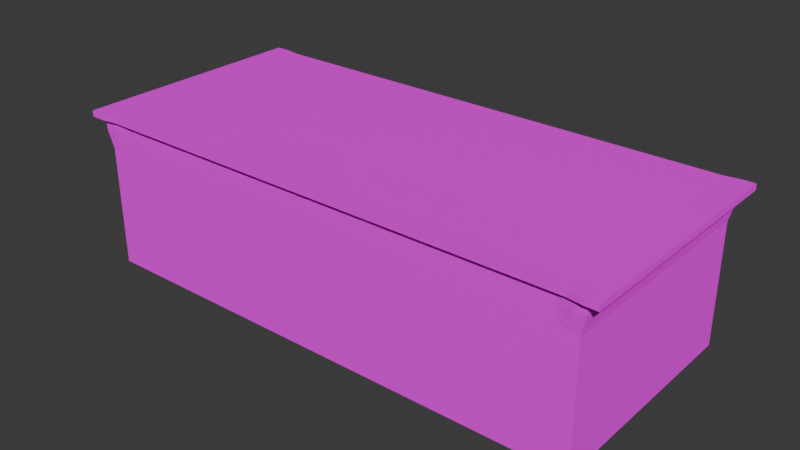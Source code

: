 # Source: Office_Desk.blend  (saved by Blender 4.0.36; exported with 4.5.12 LTS)
import bpy
from mathutils import Matrix  # noqa: F401  (used for matrix-valued properties, if any)

bpy.ops.wm.read_factory_settings(use_empty=True)
scene = bpy.context.scene
scene.name = 'Scene'

# ---- collections
col_collection = bpy.data.collections.new('Collection'); scene.collection.children.link(col_collection)

# ---- images (referenced by path relative to the original .blend; pixels are not part of the script)
import os
ASSET_DIR = os.environ.get("B2B_ASSET_DIR", "")  # directory of the original .blend (textures are referenced by path, not embedded)
HERE = os.path.dirname(os.path.abspath(__file__))  # packed textures are extracted next to this script under _unpacked/

def load_image(name, relpath, width, height, colorspace="sRGB"):
    """Load a texture the original file referenced (path relative to the .blend, or extracted next to this script)."""
    p = next((c for c in (os.path.join(HERE, relpath), os.path.join(ASSET_DIR, relpath)) if relpath and os.path.exists(c)), "")
    if p:
        img = bpy.data.images.load(p, check_existing=True)
        img.name = name
    else:  # same state as the original file: an image datablock whose file is absent (Cycles renders it pink)
        img = bpy.data.images.new(name, width, height)
        img.source = "FILE"
        img.filepath = "//" + (relpath or name)
    img.colorspace_settings.name = colorspace
    return img
img_coloratlas1_png = load_image('ColorAtlas1.png', 'ColorAtlas1.png', 1024, 1024, 'sRGB')
img_veneerwhiteoakrandommatched001_col_2k_metalness_png = load_image('VeneerWhiteOakRandomMatched001_COL_2K_METALNESS.png', 'VeneerWhiteOakRandomMatched001_COL_2K_METALNESS.png', 1024, 1024, 'sRGB')

# ---- materials (node trees are filled in below, after node groups)
mat_material = bpy.data.materials.new('Material')
mat_material.use_transparent_shadow = False
mat_material_002 = bpy.data.materials.new('Material.002')
mat_material_002.alpha_threshold = 0.0
mat_material_002.use_transparent_shadow = False
mat_material_002.roughness = 0.5
mat_material_002.line_color = (0.0, 0.0, 0.0, 1.0)

# ---- material node trees
mat_material.use_nodes = True; mat_material.node_tree.nodes.clear()
_N = mat_material.node_tree.nodes; _L = mat_material.node_tree.links
n0 = _N.new('ShaderNodeBsdfPrincipled'); n0.name = 'Principled BSDF'; n0.location = (10, 300)
n0.inputs[3].default_value = 1.45
n1 = _N.new('ShaderNodeOutputMaterial'); n1.name = 'Material Output'; n1.location = (300, 300)
n2 = _N.new('ShaderNodeTexImage'); n2.name = 'Image Texture'; n2.location = (-280, 275)
n2.image = img_coloratlas1_png
_L.new(n0.outputs[0], n1.inputs[0])
_L.new(n2.outputs[0], n0.inputs[0])
n1.is_active_output = True
mat_material_002.use_nodes = True; mat_material_002.node_tree.nodes.clear()
_N = mat_material_002.node_tree.nodes; _L = mat_material_002.node_tree.links
n0 = _N.new('ShaderNodeOutputMaterial'); n0.name = 'Material Output'; n0.location = (300, 300)
n1 = _N.new('ShaderNodeBsdfPrincipled'); n1.name = 'Principled BSDF'; n1.location = (10, 300)
n1.inputs[1].default_value = 1.0
n1.inputs[2].default_value = 1.0
n1.inputs[3].default_value = 11.3
n1.inputs[13].default_value = 0.5138
n1.inputs[20].default_value = 0.7476
n1.inputs[21].default_value = 1.0
n2 = _N.new('ShaderNodeTexImage'); n2.name = 'Image Texture'; n2.location = (-280, 275)
n2.image = img_veneerwhiteoakrandommatched001_col_2k_metalness_png
_L.new(n1.outputs[0], n0.inputs[0])
_L.new(n2.outputs[0], n1.inputs[0])
n0.is_active_output = True

# ---- world
world_world = bpy.data.worlds.new('World'); scene.world = world_world
world_world.use_nodes = True; world_world.node_tree.nodes.clear()
_N = world_world.node_tree.nodes; _L = world_world.node_tree.links
n0 = _N.new('ShaderNodeOutputWorld'); n0.name = 'World Output'; n0.location = (300, 300)
n1 = _N.new('ShaderNodeBackground'); n1.name = 'Background'; n1.location = (10, 300)
n1.inputs[0].default_value = (0.05088, 0.05088, 0.05088, 1.0)
_L.new(n1.outputs[0], n0.inputs[0])
n0.is_active_output = True
world_world.color = (0.05088, 0.05088, 0.05088)
world_world.use_sun_shadow = False
world_world.sun_shadow_jitter_overblur = 0.0

# ---- meshes
me_sphere_033 = bpy.data.meshes.new('Sphere.033')
me_sphere_033.from_pydata([(0.03306, 0.1666, 0.2544), (0.05012, 0.2598, 0.1707), (0.03254, 0.1672, -0.2516), (-0.03413, 0.1692, -0.2601), (0.04303, 0.2129, -0.2144), (0.09896, 0.2384, 0.1732), (0.1577, 0.2362, -0.1179), (0.1197, 0.1792, -0.2155), (0.09427, 0.1412, -0.2543), (0.1991, 0.1991, 0.1166), (0.125, 0.1238, -0.2679), (0.1925, 0.1896, 0.1805), (0.2341, 0.1564, 0.1166), (0.2486, 0.1661, 0.05946), (0.2486, 0.1661, -0.05946), (0.2388, 0.1594, -0.1177), (0.1535, 0.1533, -0.2167), (0.06733, 0.1603, 0.2625), (0.2783, 0.1154, -0.06011), (0.2992, 0.1188, 0.06579), (0.2205, 0.03277, -0.2284), (0.2798, -0.1555, -0.01834), (0.1871, -0.06365, 0.2488), (0.1559, -0.2704, -0.02742), (0.1194, -0.1904, 0.2278), (0.1178, -0.161, -0.2509), (-0.01232, -0.3143, 0.05301), (-0.01738, -0.2599, -0.1724), (-0.08963, -0.1413, 0.265), (-5.664e-08, 7.461e-09, 0.3106), (-0.02143, -0.07981, -0.3028), (-0.1915, -0.1969, 0.1585), (-0.2251, -0.2261, -0.0322), (-0.315, -0.01761, -0.06775), (-0.1859, -0.1214, -0.223), (-0.2622, -0.0202, 0.1692), (-0.1611, 0.1594, 0.2271), (-0.2418, 0.1603, -0.1191), (-0.2123, 0.1416, -0.1707), (-0.1231, 0.06329, -0.284), (-0.2015, 0.2011, 0.1175), (-0.2251, 0.2237, 0.001409), (-0.1991, 0.1991, -0.1166), (-0.1414, 0.2126, 0.1683), (-0.1564, 0.2341, 0.1166), (-0.1708, 0.2558, 0.0003007), (-0.1423, 0.212, -0.1683), (-0.1196, 0.1803, -0.2134), (-0.1202, 0.1802, 0.2168), (-0.1159, 0.07743, 0.2815), (-0.04205, 0.2114, -0.2155), (-14.83, 0.649, -1.892), (-14.83, 0.6192, -2.177), (-14.75, 0.5674, -1.787), (-14.72, 0.6298, -1.889), (-14.74, 0.598, -2.178), (-14.71, 0.543, -1.793), (-14.68, 0.6, -1.891), (-14.75, 0.5643, -2.223), (-14.63, 0.5657, -2.127), (-14.8, 0.4912, -1.722), (-14.58, 0.5299, -1.949), (-14.58, 0.5299, -2.068), (-14.68, 0.5169, -2.225), (-14.56, 0.479, -2.068), (-14.58, 0.528, -1.885), (-14.55, 0.4801, -1.947), (-14.59, 0.5231, -2.129), (-14.78, 0.4374, -2.309), (-14.52, 0.2971, -1.947), (-14.63, 0.3091, -2.25), (-14.67, 0.3026, -1.744), (-14.62, 0.1445, -2.104), (-14.7, 0.07207, -1.942), (-14.8, 0.1173, -2.203), (-14.84, 0.1163, -1.807), (-14.97, 0.08115, -2.069), (-14.86, 0.2855, -1.703), (-15.07, 0.1953, -1.869), (-15.15, 0.2834, -1.978), (-15.08, 0.324, -2.208), (-15.11, 0.4798, -2.069), (-15.12, 0.4825, -1.944), (-15.08, 0.5299, -1.949), (-15.08, 0.5306, -2.068), (-15.07, 0.5203, -2.125), (-14.9, 0.2775, -2.308), (-15.03, 0.563, -1.892), (-15.03, 0.563, -2.125), (-14.99, 0.5208, -2.233), (-14.97, 0.3955, -1.727), (-15.01, 0.5439, -1.841), (-15.0, 0.6103, -1.888), (-15.0, 0.6159, -2.068), (-14.97, 0.5746, -2.178), (-14.95, 0.544, -2.225), (-14.92, 0.5654, -1.79), (-14.93, 0.598, -1.839), (-14.87, 0.5752, -1.793), (-14.88, 0.6124, -1.839), (-14.88, 0.6151, -2.178), (-14.88, 0.5855, -2.239), (-14.83, 0.6173, -1.839), (-14.83, 0.5794, -2.224), (-14.83, 0.6034, -5.384), (-14.89, 0.6696, -5.72), (-14.75, 0.5881, -5.383), (-14.78, 0.6641, -5.483), (-14.77, 0.6811, -5.54), (-14.78, 0.6681, -5.717), (-14.72, 0.6517, -5.481), (-14.79, 0.6039, -5.818), (-14.71, 0.572, -5.376), (-14.69, 0.5986, -5.431), (-14.69, 0.5986, -5.769), (-14.71, 0.5706, -5.821), (-14.63, 0.587, -5.717), (-14.64, 0.5791, -5.422), (-14.6, 0.5444, -5.717), (-14.86, 0.493, -5.895), (-14.54, 0.4979, -5.564), (-14.61, 0.5354, -5.779), (-14.53, 0.3128, -5.631), (-14.72, 0.3501, -5.891), (-14.58, 0.1915, -5.553), (-14.67, 0.1961, -5.411), (-14.65, 0.3479, -5.336), (-14.66, 0.186, -5.789), (-14.83, 0.07331, -5.559), (-14.92, 0.1486, -5.798), (-14.89, 0.1557, -5.387), (-14.8, 0.4726, -5.301), (-15.07, 0.1773, -5.664), (-15.02, 0.2413, -5.388), (-15.15, 0.3497, -5.561), (-15.07, 0.374, -5.808), (-15.1, 0.5635, -5.601), (-15.09, 0.5564, -5.539), (-14.87, 0.3392, -5.294), (-15.03, 0.587, -5.483), (-15.04, 0.5993, -5.54), (-15.05, 0.6034, -5.6), (-15.05, 0.6048, -5.662), (-14.89, 0.3496, -5.903), (-15.0, 0.6387, -5.66), (-14.98, 0.6078, -5.78), (-14.92, 0.5881, -5.817), (-15.02, 0.4585, -5.351), (-14.9, 0.5508, -5.335), (-14.94, 0.65, -5.484), (-14.93, 0.622, -5.769), (-14.87, 0.554, -5.346), (-14.87, 0.5993, -5.384), (-14.88, 0.6428, -5.427), (-14.87, 0.5993, -5.815), (-14.83, 0.6428, -5.43), (-14.89, 0.6854, -5.54), (9.009, 0.5178, -5.819), (9.107, 0.5819, -5.718), (9.136, 0.5071, -5.379), (9.149, 0.5375, -5.431), (9.172, 0.4826, -5.384), (9.21, 0.5395, -5.482), (9.15, 0.5391, -5.768), (9.141, 0.5125, -5.832), (9.133, 0.3931, -5.313), (9.263, 0.5148, -5.54), (9.251, 0.5025, -5.717), (9.233, 0.4839, -5.771), (9.306, 0.4722, -5.539), (9.297, 0.467, -5.723), (9.269, 0.5151, -5.471), (9.365, 0.2948, -5.553), (9.348, 0.2866, -5.733), (9.281, 0.12, -5.477), (9.223, 0.2474, -5.859), (9.052, 0.3034, -5.911), (9.217, 0.2102, -5.341), (9.089, 0.04455, -5.426), (9.148, -0.002507, -5.616), (9.134, 0.0543, -5.793), (9.004, 0.184, -5.888), (8.903, 0.02504, -5.587), (9.025, 0.305, -5.289), (8.952, 0.1427, -5.344), (8.779, 0.1512, -5.541), (8.843, 0.149, -5.786), (8.795, 0.3024, -5.421), (8.741, 0.3395, -5.662), (8.906, 0.3994, -5.336), (8.84, 0.4449, -5.43), (8.799, 0.4719, -5.539), (8.811, 0.4649, -5.721), (8.872, 0.4836, -5.43), (8.891, 0.346, -5.863), (8.911, 0.5141, -5.431), (8.881, 0.5582, -5.539), (8.893, 0.5402, -5.717), (8.953, 0.451, -5.867), (8.969, 0.5034, -5.383), (8.955, 0.5375, -5.431), (8.969, 0.5025, -5.815), (8.93, 0.4265, -5.339), (9.01, 0.5148, -5.384), (9.005, 0.5555, -5.435), (8.986, 0.4629, -5.859), (8.997, 0.5832, -5.717), (9.094, 0.5155, -5.816), (9.051, 0.4843, -1.743), (8.992, 0.5682, -1.958), (9.052, 0.4384, -1.7), (9.112, 0.5681, -1.959), (9.108, 0.5506, -2.076), (9.053, 0.5218, -2.127), (9.085, 0.436, -1.699), (9.108, 0.5447, -1.842), (9.151, 0.5049, -2.132), (9.117, 0.4234, -2.213), (9.173, 0.4479, -1.74), (9.208, 0.5006, -1.842), (9.193, 0.4772, -2.128), (9.147, 0.4093, -2.216), (8.986, 0.4289, -2.226), (9.253, 0.4673, -1.84), (9.263, 0.4778, -2.018), (9.232, 0.4467, -2.129), (9.209, 0.4222, -1.736), (9.309, 0.4382, -2.021), (9.278, 0.3465, -2.165), (9.304, 0.4304, -1.832), (9.182, 0.2875, -1.669), (9.362, 0.2014, -2.015), (9.151, 0.2497, -2.255), (9.271, 0.07326, -1.818), (9.223, 0.05746, -2.135), (9.08, -0.02817, -1.833), (9.032, -0.03277, -2.068), (9.049, 0.1445, -1.669), (8.961, 0.08236, -2.203), (8.951, 0.243, -2.26), (8.914, 0.02843, -1.798), (8.786, 0.08482, -1.942), (8.79, 0.1865, -2.111), (8.949, 0.2844, -1.66), (8.801, 0.2672, -1.769), (8.749, 0.3882, -1.956), (8.761, 0.3848, -2.023), (8.873, 0.3862, -1.743), (8.841, 0.4072, -1.789), (8.798, 0.4353, -1.897), (8.799, 0.4358, -1.958), (8.796, 0.4375, -2.021), (8.872, 0.3867, -2.175), (8.9, 0.4188, -1.743), (8.873, 0.4457, -1.789), (8.911, 0.4772, -1.789), (8.881, 0.5213, -1.898), (8.931, 0.4467, -2.173), (8.958, 0.4077, -2.213), (8.969, 0.4663, -1.742), (8.955, 0.5006, -1.789), (8.996, 0.5454, -2.076), (8.969, 0.468, -2.174), (9.052, 0.482, -2.174), (-7.868, 0.1727, 0.2187), (-7.826, 0.2781, 0.001329), (-7.859, 0.1269, 0.26), (-7.761, 0.1152, 0.256), (-7.702, 0.256, 0.00244), (-7.728, 0.1045, 0.2659), (-7.657, 0.2096, 0.0608), (-7.705, 0.1376, -0.217), (-7.858, 0.06612, -0.293), (-7.684, 0.1695, -0.1683), (-7.612, 0.1013, -0.1727), (-7.568, 0.1287, 0.06118), (-7.596, 0.03005, 0.2061), (-7.687, -0.001887, -0.2815), (-7.509, -0.05172, -0.06214), (-7.587, -0.2418, -0.09379), (-7.717, -0.2598, 0.2076), (-7.612, -0.195, 0.195), (-7.772, -0.354, -0.06045), (-7.84, -0.1813, 0.2779), (-7.762, -0.14, -0.2985), (-7.898, -0.2709, -0.2093), (-7.775, -0.03998, 0.3084), (-7.988, -0.2846, 0.1458), (-8.058, -0.2605, -0.03719), (-7.999, -0.1231, -0.2498), (-8.141, -0.05851, -0.06582), (-8.084, 0.004333, 0.184), (-8.079, 0.1266, 0.06131), (-8.079, 0.126, -0.06115), (-7.955, -0.1018, 0.2831), (-8.037, 0.1689, 0.05946), (-8.043, 0.1751, -0.06226), (-7.987, 0.1205, -0.2223), (-7.893, 0.1168, 0.26), (-7.912, 0.1622, 0.2205), (-8.024, 0.1587, 0.1118), (-7.875, 0.2061, 0.1693), (-7.881, 0.2337, 0.1166), (-7.826, 0.2128, 0.1708), (-7.805, 0.1735, -0.2112), (-14.83, 0.249, 0.5122), (-14.83, 0.3613, 0.3754), (-14.8, 0.2458, 0.5122), (-14.78, 0.3328, 0.4319), (-14.83, 0.3888, 0.2588), (-14.77, 0.2362, 0.5122), (-14.75, 0.2788, 0.4742), (-14.72, 0.3466, 0.3764), (-14.71, 0.3655, 0.2592), (-14.69, 0.2904, 0.4281), (-14.71, 0.2589, 0.0432), (-14.62, 0.2941, 0.3195), (-14.65, 0.2589, 0.08938), (-14.74, 0.2247, 0.01068), (-14.65, 0.2643, 0.435), (-14.68, 0.235, 0.03729), (-14.71, 0.2644, 0.4837), (-14.58, 0.2485, 0.3196), (-14.61, 0.228, 0.07911), (-14.84, 0.1966, 0.5503), (-14.53, 0.05024, 0.3698), (-14.77, 0.12, -0.04459), (-14.59, -0.1066, 0.3432), (-14.58, -0.05785, 0.1183), (-14.65, 0.01591, 0.009185), (-14.71, 0.01141, 0.5405), (-14.74, -0.1442, 0.4618), (-14.78, -0.2363, 0.2267), (-14.96, -0.1926, 0.3785), (-14.97, -0.1639, 0.1106), (-14.87, 0.07384, 0.5652), (-14.94, -0.0605, 0.5181), (-14.83, -0.08334, -0.01873), (-15.13, -0.0259, 0.3164), (-15.07, 0.01057, 0.04992), (-15.1, 0.1156, 0.4406), (-15.08, 0.2458, 0.3182), (-15.1, 0.2563, 0.2564), (-15.04, 0.2911, 0.3182), (-15.05, 0.3019, 0.2576), (-15.02, 0.262, 0.08518), (-15.03, 0.2803, 0.3744), (-14.92, 0.2798, 0.04195), (-14.9, 0.2438, 0.5299), (-14.94, 0.3473, 0.3798), (-14.93, 0.3154, 0.09038), (-14.91, 0.1374, -0.03873), (-14.87, 0.2458, 0.5122), (-14.87, 0.2911, 0.0432), (-14.87, 0.2472, 0.006611), (-14.88, 0.3321, 0.4286), (9.019, 0.4173, 0.5632), (9.053, 0.4667, 0.5243), (9.138, 0.4551, 0.5307), (9.17, 0.539, 0.3693), (9.149, 0.4828, 0.1396), (9.143, 0.3927, 0.5548), (9.213, 0.4895, 0.4299), (9.193, 0.4594, 0.1396), (9.131, 0.4508, 0.09989), (9.223, 0.5035, 0.2482), (9.231, 0.4279, 0.1396), (9.204, 0.4011, 0.09336), (9.231, 0.3684, 0.09336), (9.306, 0.4192, 0.2476), (9.264, 0.3901, 0.1388), (9.106, 0.3622, 0.0218), (9.298, 0.4117, 0.431), (9.332, 0.2913, 0.1728), (9.283, 0.1896, 0.5171), (9.264, 0.1647, 0.07708), (9.352, 0.1276, 0.3473), (9.157, 0.03967, 0.5204), (9.169, -0.0187, 0.1727), (8.964, -0.05425, 0.2597), (9.051, -0.06094, 0.3727), (9.079, 0.1534, 0.01012), (9.096, 0.2726, 0.6221), (8.899, 0.03926, 0.1286), (8.961, 0.06284, 0.5578), (8.795, 0.06771, 0.3377), (8.948, 0.2115, 0.01662), (8.812, 0.1634, 0.5008), (8.739, 0.2472, 0.278), (8.771, 0.3644, 0.3698), (8.774, 0.3638, 0.249), (8.817, 0.2298, 0.09781), (8.803, 0.4147, 0.2494), (8.81, 0.409, 0.1875), (8.899, 0.4017, 0.09211), (8.849, 0.4517, 0.1891), (8.861, 0.3333, 0.5511), (8.911, 0.4594, 0.4782), (8.932, 0.4279, 0.09336), (8.956, 0.3913, 0.05056), (8.932, 0.4289, 0.5222), (8.955, 0.4828, 0.4782), (8.929, 0.5394, 0.3665), (8.987, 0.4051, 0.05546), (9.01, 0.46, 0.5244), (9.003, 0.4972, 0.4782), (8.993, 0.5461, 0.3697), (8.969, 0.4502, 0.0937), (9.052, 0.5041, 0.4793)], [], [(3, 10, 39), (30, 39, 10), (2, 4, 8), (10, 16, 20), (9, 11, 12), (11, 19, 12), (12, 19, 13), (29, 22, 17), (20, 30, 10), (21, 25, 20), (19, 22, 21), (22, 24, 21), (24, 23, 21), (29, 24, 22), (24, 26, 23), (24, 29, 28), (26, 32, 27), (28, 31, 26), (25, 27, 30), (32, 34, 27), (30, 34, 39), (35, 33, 32), (29, 49, 28), (33, 39, 34), (37, 38, 33), (49, 36, 35), (36, 40, 41), (49, 48, 36), (46, 47, 39), (39, 47, 3), (40, 44, 45), (49, 1, 48), (48, 1, 43), (49, 29, 17), (49, 17, 0), (103, 52, 58), (102, 53, 54), (56, 65, 57), (60, 65, 56), (65, 66, 61), (63, 67, 70), (64, 66, 69), (69, 70, 67), (65, 71, 69), (69, 72, 70), (68, 70, 86), (71, 73, 69), (72, 74, 70), (77, 75, 71), (74, 86, 70), (75, 76, 73), (74, 76, 86), (75, 77, 78), (76, 78, 79), (79, 90, 82), (81, 84, 85), (89, 101, 86), (86, 101, 68), (83, 92, 84), (90, 77, 60), (96, 97, 91), (96, 60, 98), (100, 101, 95), (60, 53, 98), (155, 107, 153), (131, 106, 104), (106, 110, 155), (131, 112, 106), (113, 112, 117), (115, 121, 123), (115, 123, 119), (143, 119, 123), (118, 120, 121), (112, 126, 117), (121, 122, 127), (126, 124, 120), (125, 128, 124), (127, 128, 129), (129, 143, 123), (128, 130, 132), (138, 133, 130), (132, 135, 129), (133, 134, 132), (134, 135, 132), (138, 147, 133), (135, 145, 119), (134, 147, 137), (135, 136, 142), (142, 145, 135), (147, 139, 137), (154, 105, 111), (154, 111, 119), (206, 158, 157), (159, 160, 204), (207, 164, 205), (165, 161, 159), (161, 171, 162), (165, 171, 161), (171, 169, 166), (168, 173, 164), (164, 173, 175), (169, 171, 172), (172, 173, 170), (183, 177, 165), (177, 174, 172), (173, 180, 175), (174, 179, 173), (174, 177, 178), (180, 181, 175), (183, 184, 177), (177, 184, 178), (180, 182, 186), (178, 184, 182), (178, 182, 179), (184, 185, 182), (185, 188, 186), (186, 194, 181), (187, 188, 185), (187, 191, 188), (189, 190, 187), (191, 192, 188), (189, 183, 202), (202, 199, 193), (194, 198, 205), (199, 200, 195), (199, 202, 203), (202, 165, 159), (263, 213, 216), (239, 222, 232), (218, 219, 215), (218, 230, 226), (227, 229, 231), (230, 233, 229), (230, 243, 237), (231, 234, 228), (235, 236, 234), (237, 235, 233), (234, 236, 238), (237, 240, 235), (240, 241, 236), (238, 241, 242), (243, 244, 240), (241, 244, 245), (245, 246, 242), (246, 252, 239), (244, 249, 245), (244, 243, 247), (244, 247, 248), (249, 250, 245), (247, 243, 253), (253, 243, 259), (258, 222, 239), (255, 259, 260), (210, 208, 259), (209, 212, 261), (284, 272, 277), (270, 269, 275), (286, 276, 269), (276, 278, 275), (276, 286, 281), (279, 284, 277), (286, 280, 281), (281, 282, 279), (282, 285, 284), (283, 287, 280), (287, 288, 282), (287, 283, 294), (288, 289, 285), (294, 291, 287), (284, 289, 272), (290, 297, 289), (289, 297, 272), (292, 300, 295), (291, 298, 299), (298, 286, 266), (299, 264, 301), (301, 264, 303), (306, 312, 309), (305, 324, 307), (307, 324, 310), (310, 324, 321), (310, 321, 311), (321, 319, 314), (324, 330, 321), (321, 330, 325), (320, 323, 329), (321, 325, 319), (319, 325, 322), (324, 335, 330), (323, 325, 328), (329, 337, 326), (330, 331, 327), (329, 328, 337), (327, 332, 328), (331, 332, 327), (335, 336, 330), (332, 334, 337), (326, 337, 351), (333, 336, 338), (337, 339, 351), (335, 348, 336), (338, 340, 342), (339, 342, 345), (340, 348, 346), (335, 324, 348), (348, 324, 352), (356, 382, 361), (357, 358, 408), (408, 358, 359), (363, 365, 366), (365, 369, 373), (370, 375, 368), (382, 374, 372), (371, 375, 381), (369, 372, 376), (372, 374, 376), (376, 375, 373), (382, 377, 374), (374, 377, 376), (377, 380, 376), (378, 380, 379), (379, 383, 378), (380, 384, 385), (381, 383, 386), (383, 385, 391), (385, 387, 388), (382, 396, 384), (391, 388, 393), (388, 387, 389), (389, 390, 388), (391, 399, 386), (389, 396, 402), (399, 403, 371), (381, 386, 371), (356, 404, 400), (407, 371, 403), (15, 16, 7, 6), (17, 11, 5), (8, 4, 7), (18, 20, 15, 14), (35, 31, 28, 49), (16, 15, 20), (18, 19, 20), (11, 17, 22), (11, 22, 19), (20, 19, 21), (20, 25, 30), (21, 23, 25), (23, 26, 27), (25, 23, 27), (26, 24, 28), (32, 26, 31), (30, 27, 34), (34, 32, 33), (31, 35, 32), (36, 41, 33, 35), (33, 38, 39), (68, 101, 103, 58), (33, 41, 37), (37, 41, 42), (38, 46, 39), (41, 40, 45), (3, 47, 50), (1, 49, 0), (85, 89, 80, 81), (102, 54, 51), (58, 52, 55), (53, 60, 56), (68, 58, 63), (59, 67, 63), (68, 63, 70), (62, 64, 67), (60, 71, 65), (64, 69, 67), (71, 60, 77), (66, 65, 69), (72, 69, 73), (73, 71, 75), (72, 73, 74), (74, 73, 76), (76, 75, 78), (76, 80, 86), (76, 79, 80), (78, 77, 90), (79, 78, 90), (79, 81, 80), (80, 89, 86), (79, 82, 81), (91, 82, 90, 96), (87, 92, 83, 82), (82, 91, 87), (102, 99, 98, 53), (84, 92, 93), (89, 85, 88), (90, 60, 96), (89, 95, 101), (95, 94, 100), (107, 108, 156, 153), (120, 118, 116, 117), (111, 105, 109), (104, 106, 155), (107, 155, 110), (111, 115, 119), (114, 121, 115), (148, 149, 139, 147), (117, 126, 120), (131, 126, 112), (121, 120, 122), (121, 127, 123), (122, 120, 124), (126, 131, 138), (126, 125, 124), (122, 124, 127), (125, 126, 130), (123, 127, 129), (127, 124, 128), (126, 138, 130), (128, 125, 130), (128, 132, 129), (132, 130, 133), (129, 135, 143), (133, 147, 134), (134, 136, 135), (135, 119, 143), (136, 134, 137), (137, 139, 140), (142, 136, 141), (147, 138, 131), (142, 144, 145), (119, 145, 146), (131, 151, 148, 147), (146, 145, 150), (131, 104, 152, 151), (146, 154, 119), (196, 191, 190, 193), (205, 164, 176), (157, 158, 207), (164, 163, 168), (167, 170, 168), (164, 175, 176), (169, 172, 170), (168, 170, 173), (165, 177, 171), (172, 171, 177), (172, 174, 173), (173, 179, 180), (176, 175, 181), (174, 178, 179), (179, 182, 180), (180, 186, 181), (186, 182, 185), (185, 184, 187), (187, 184, 189), (176, 181, 194), (184, 183, 189), (186, 188, 194), (188, 192, 198), (194, 188, 198), (191, 187, 190), (217, 222, 263, 216), (198, 192, 197), (193, 199, 195), (196, 193, 195), (194, 205, 176), (201, 157, 205), (202, 183, 165), (203, 202, 159), (203, 159, 204), (157, 207, 205), (232, 222, 221, 228), (212, 209, 211), (214, 218, 215), (210, 230, 214), (214, 230, 218), (217, 221, 222), (228, 225, 224, 227), (221, 220, 225), (258, 239, 252, 257), (221, 225, 228), (223, 226, 229), (226, 230, 229), (228, 227, 231), (229, 233, 231), (232, 228, 234), (231, 233, 234), (233, 230, 237), (233, 235, 234), (232, 234, 238), (239, 232, 238), (235, 240, 236), (236, 241, 238), (240, 237, 243), (239, 238, 242), (241, 240, 244), (242, 241, 245), (242, 246, 239), (246, 251, 252), (249, 244, 248), (256, 249, 248, 254), (255, 254, 253, 259), (267, 268, 303, 264), (256, 254, 255), (259, 243, 210), (210, 243, 230), (262, 263, 222), (269, 267, 266, 286), (265, 303, 268), (264, 266, 267), (271, 277, 272, 304), (274, 277, 271, 273), (300, 292, 291, 299), (269, 276, 275), (274, 275, 278), (277, 274, 278), (278, 279, 277), (276, 281, 278), (279, 278, 281), (280, 286, 283), (279, 282, 284), (282, 281, 280), (280, 287, 282), (285, 282, 288), (284, 285, 289), (286, 294, 283), (288, 290, 289), (287, 290, 288), (287, 291, 290), (290, 291, 292), (290, 293, 297), (290, 292, 293), (294, 298, 291), (302, 300, 299, 301), (297, 293, 296), (294, 286, 298), (8, 10, 3, 2), (297, 304, 272), (326, 351, 354, 318), (346, 343, 341, 340), (305, 307, 308), (309, 312, 313), (318, 315, 320), (317, 323, 320), (326, 318, 320), (316, 319, 322), (326, 320, 329), (323, 322, 325), (323, 328, 329), (325, 330, 327), (325, 327, 328), (328, 332, 337), (330, 336, 331), (332, 331, 333), (331, 336, 333), (332, 333, 334), (337, 334, 339), (334, 333, 338), (339, 334, 338), (338, 336, 340), (340, 336, 348), (338, 342, 339), (339, 345, 351), (342, 340, 341), (354, 351, 347, 353), (342, 344, 345), (345, 350, 347), (345, 347, 351), (346, 348, 349), (305, 308, 355, 352), (372, 362, 361, 382), (360, 363, 364), (371, 364, 367), (367, 364, 363, 366), (370, 366, 365, 373), (394, 391, 393, 395), (367, 368, 371), (371, 368, 375), (375, 370, 373), (369, 376, 373), (376, 378, 375), (375, 378, 381), (378, 376, 380), (382, 384, 377), (380, 377, 384), (378, 383, 381), (380, 385, 379), (383, 379, 385), (384, 387, 385), (386, 383, 391), (385, 388, 391), (384, 396, 387), (389, 387, 396), (388, 390, 393), (390, 392, 393), (408, 359, 406, 405), (391, 394, 399), (396, 356, 400), (396, 400, 397), (394, 398, 399), (402, 396, 397), (397, 401, 402), (386, 399, 371), (396, 382, 356), (407, 364, 371)])
_uv = me_sphere_033.uv_layers.new(name='UVMap')
_uv.uv.foreach_set('vector', [0.3068, 0.3918, 0.2991, 0.3918, 0.314, 0.3898, 0.3045, 0.3826, 0.314, 0.3898, 0.2991, 0.3918, 0.3038, 0.3918, 0.3037, 0.3949, 0.3007, 0.3918, 0.2991, 0.3918, 0.2991, 0.3949, 0.2939, 0.395, 0.2991, 0.4134, 0.2991, 0.4165, 0.2976, 0.4134, 0.2991, 0.4165, 0.296, 0.4103, 0.2976, 0.4134, 0.2976, 0.4134, 0.296, 0.4103, 0.2976, 0.4103, 0.2913, 0.4292, 0.2911, 0.421, 0.3022, 0.4227, 0.2939, 0.395, 0.2853, 0.3849, 0.2991, 0.3918, 0.2891, 0.4065, 0.2853, 0.3933, 0.2939, 0.395, 0.296, 0.4103, 0.2911, 0.421, 0.2891, 0.4065, 0.2911, 0.421, 0.2849, 0.4191, 0.2891, 0.4065, 0.2849, 0.4191, 0.2847, 0.4059, 0.2891, 0.4065, 0.2913, 0.4292, 0.2849, 0.4191, 0.2911, 0.421, 0.2849, 0.4191, 0.2803, 0.4095, 0.2847, 0.4059, 0.2849, 0.4191, 0.2913, 0.4292, 0.2764, 0.4225, 0.2803, 0.4095, 0.2746, 0.4052, 0.2799, 0.3985, 0.2764, 0.4225, 0.2745, 0.4149, 0.2803, 0.4095, 0.2853, 0.3933, 0.2799, 0.3985, 0.275, 0.3863, 0.2746, 0.4052, 0.2727, 0.3951, 0.2799, 0.3985, 0.275, 0.3863, 0.2727, 0.3951, 0.2691, 0.3892, 0.2692, 0.4149, 0.2692, 0.4032, 0.2746, 0.4052, 0.2913, 0.4292, 0.2689, 0.4246, 0.2764, 0.4225, 0.317, 0.4034, 0.314, 0.3898, 0.3176, 0.3949, 0.313, 0.4011, 0.313, 0.398, 0.317, 0.4034, 0.3128, 0.424, 0.3114, 0.4196, 0.3168, 0.4158, 0.3114, 0.4196, 0.3115, 0.4134, 0.3115, 0.4072, 0.3128, 0.424, 0.3099, 0.4196, 0.3114, 0.4196, 0.3099, 0.398, 0.3099, 0.3949, 0.314, 0.3898, 0.314, 0.3898, 0.3099, 0.3949, 0.3068, 0.3918, 0.3115, 0.4134, 0.3099, 0.4134, 0.3099, 0.4072, 0.3128, 0.424, 0.3038, 0.4165, 0.3099, 0.4196, 0.3099, 0.4196, 0.3038, 0.4165, 0.3099, 0.4165, 0.3128, 0.424, 0.2913, 0.4292, 0.3022, 0.4227, 0.3128, 0.424, 0.3022, 0.4227, 0.3038, 0.4226, 0.3053, 0.3949, 0.3053, 0.398, 0.3022, 0.3949, 0.3053, 0.4165, 0.3022, 0.4196, 0.3022, 0.4134, 0.3007, 0.4196, 0.2976, 0.4134, 0.3007, 0.4134, 0.3032, 0.4255, 0.2976, 0.4134, 0.3007, 0.4196, 0.2976, 0.4134, 0.296, 0.4103, 0.2976, 0.4103, 0.2991, 0.3949, 0.2976, 0.401, 0.2908, 0.394, 0.2961, 0.4041, 0.296, 0.4103, 0.2912, 0.4102, 0.2912, 0.4102, 0.2908, 0.394, 0.2976, 0.401, 0.2976, 0.4134, 0.2904, 0.4221, 0.2912, 0.4102, 0.2912, 0.4102, 0.2868, 0.4026, 0.2908, 0.394, 0.2997, 0.3877, 0.2908, 0.394, 0.2762, 0.3891, 0.2904, 0.4221, 0.2842, 0.4106, 0.2912, 0.4102, 0.2868, 0.4026, 0.2816, 0.3975, 0.2908, 0.394, 0.2799, 0.4266, 0.2807, 0.4179, 0.2904, 0.4221, 0.2816, 0.3975, 0.2762, 0.3891, 0.2908, 0.394, 0.2807, 0.4179, 0.277, 0.4041, 0.2842, 0.4106, 0.2816, 0.3975, 0.277, 0.4041, 0.2762, 0.3891, 0.2807, 0.4179, 0.2799, 0.4266, 0.2734, 0.414, 0.277, 0.4041, 0.2734, 0.414, 0.2699, 0.4078, 0.3175, 0.4079, 0.3149, 0.424, 0.3145, 0.4103, 0.3145, 0.4041, 0.313, 0.4041, 0.313, 0.4011, 0.3115, 0.3949, 0.3068, 0.3949, 0.3158, 0.387, 0.3158, 0.387, 0.3068, 0.3949, 0.304, 0.3871, 0.313, 0.4103, 0.3099, 0.4134, 0.313, 0.4041, 0.3149, 0.424, 0.3091, 0.4319, 0.3032, 0.4255, 0.3084, 0.4196, 0.3084, 0.4165, 0.3114, 0.4165, 0.3084, 0.4196, 0.3032, 0.4255, 0.3068, 0.4196, 0.3068, 0.398, 0.3068, 0.3949, 0.3099, 0.3949, 0.3032, 0.4255, 0.3022, 0.4196, 0.3068, 0.4196, 0.3053, 0.4165, 0.3038, 0.4134, 0.3068, 0.4164, 0.3018, 0.427, 0.3022, 0.4196, 0.3053, 0.4196, 0.3022, 0.4196, 0.3022, 0.4134, 0.3053, 0.4165, 0.3018, 0.427, 0.3006, 0.4196, 0.3022, 0.4196, 0.3007, 0.4165, 0.3006, 0.4196, 0.2991, 0.4166, 0.3007, 0.3949, 0.2976, 0.398, 0.29, 0.3888, 0.3007, 0.3949, 0.29, 0.3888, 0.3066, 0.3888, 0.2968, 0.3826, 0.3066, 0.3888, 0.29, 0.3888, 0.2976, 0.4011, 0.2958, 0.4089, 0.2976, 0.398, 0.3006, 0.4196, 0.2911, 0.422, 0.2991, 0.4166, 0.2976, 0.398, 0.2913, 0.4052, 0.2859, 0.3975, 0.2911, 0.422, 0.2878, 0.4093, 0.2958, 0.4089, 0.2863, 0.4171, 0.2808, 0.4088, 0.2878, 0.4093, 0.2859, 0.3975, 0.2808, 0.4088, 0.278, 0.397, 0.278, 0.397, 0.2724, 0.3865, 0.29, 0.3888, 0.2808, 0.4088, 0.2792, 0.418, 0.2742, 0.4043, 0.2764, 0.4277, 0.2734, 0.4187, 0.2792, 0.418, 0.2742, 0.4043, 0.2696, 0.3962, 0.278, 0.397, 0.2734, 0.4187, 0.2696, 0.4091, 0.2742, 0.4043, 0.2696, 0.4091, 0.2696, 0.3962, 0.2742, 0.4043, 0.2764, 0.4277, 0.2687, 0.4212, 0.2734, 0.4187, 0.3168, 0.3962, 0.3099, 0.398, 0.3066, 0.3888, 0.3172, 0.4091, 0.3141, 0.4209, 0.313, 0.4103, 0.3168, 0.3962, 0.313, 0.4072, 0.3115, 0.4041, 0.3115, 0.4041, 0.3099, 0.398, 0.3168, 0.3962, 0.3141, 0.4209, 0.3115, 0.4134, 0.313, 0.4103, 0.3068, 0.3949, 0.3068, 0.4011, 0.3037, 0.3949, 0.3068, 0.3949, 0.3037, 0.3949, 0.3066, 0.3888, 0.3068, 0.4011, 0.3038, 0.4011, 0.3068, 0.3949, 0.3022, 0.4196, 0.3022, 0.4165, 0.3068, 0.4165, 0.3038, 0.3949, 0.3022, 0.3948, 0.3084, 0.3918, 0.2995, 0.4257, 0.3007, 0.4196, 0.3022, 0.4196, 0.3007, 0.4196, 0.2991, 0.4134, 0.3007, 0.4134, 0.2995, 0.4257, 0.2991, 0.4134, 0.3007, 0.4196, 0.2991, 0.4134, 0.2976, 0.4103, 0.2991, 0.4103, 0.2991, 0.398, 0.293, 0.401, 0.3022, 0.3948, 0.3022, 0.3948, 0.293, 0.401, 0.2905, 0.3918, 0.2976, 0.4103, 0.2991, 0.4134, 0.2926, 0.4105, 0.2926, 0.4105, 0.293, 0.401, 0.2976, 0.401, 0.2898, 0.43, 0.2891, 0.4224, 0.2995, 0.4257, 0.2891, 0.4224, 0.2877, 0.4133, 0.2926, 0.4105, 0.293, 0.401, 0.2831, 0.3977, 0.2905, 0.3918, 0.2877, 0.4133, 0.2832, 0.4066, 0.293, 0.401, 0.2877, 0.4133, 0.2891, 0.4224, 0.2821, 0.4158, 0.2831, 0.3977, 0.2775, 0.3902, 0.2905, 0.3918, 0.2898, 0.43, 0.2761, 0.4215, 0.2891, 0.4224, 0.2891, 0.4224, 0.2761, 0.4215, 0.2821, 0.4158, 0.2831, 0.3977, 0.2767, 0.4076, 0.2733, 0.398, 0.2821, 0.4158, 0.2761, 0.4215, 0.2767, 0.4076, 0.2821, 0.4158, 0.2767, 0.4076, 0.2832, 0.4066, 0.2761, 0.4215, 0.2723, 0.4103, 0.2767, 0.4076, 0.2723, 0.4103, 0.2689, 0.4058, 0.2733, 0.398, 0.2733, 0.398, 0.2684, 0.3911, 0.2775, 0.3902, 0.2694, 0.4169, 0.2689, 0.4058, 0.2723, 0.4103, 0.317, 0.4163, 0.313, 0.4103, 0.3164, 0.4043, 0.313, 0.4226, 0.313, 0.4165, 0.317, 0.4163, 0.313, 0.4103, 0.313, 0.401, 0.3164, 0.4043, 0.313, 0.4226, 0.3096, 0.4299, 0.3114, 0.4226, 0.3114, 0.4226, 0.3084, 0.4196, 0.3115, 0.4165, 0.3152, 0.3916, 0.3099, 0.3918, 0.3084, 0.3918, 0.3084, 0.4196, 0.3084, 0.4165, 0.3099, 0.4165, 0.3084, 0.4196, 0.3114, 0.4226, 0.3068, 0.4196, 0.3114, 0.4226, 0.2995, 0.4257, 0.3022, 0.4196, 0.3053, 0.3949, 0.3053, 0.398, 0.3022, 0.398, 0.303, 0.3826, 0.3084, 0.3918, 0.2925, 0.3882, 0.3007, 0.4196, 0.3007, 0.4134, 0.3037, 0.4134, 0.3007, 0.4196, 0.2952, 0.4247, 0.2991, 0.4196, 0.2976, 0.4041, 0.2976, 0.4134, 0.2914, 0.4046, 0.2952, 0.4247, 0.2873, 0.4143, 0.2976, 0.4134, 0.2952, 0.4247, 0.2907, 0.4319, 0.2811, 0.4253, 0.2914, 0.4046, 0.2862, 0.3983, 0.2956, 0.3962, 0.2814, 0.4135, 0.28, 0.4017, 0.2862, 0.3983, 0.2811, 0.4253, 0.2814, 0.4135, 0.2873, 0.4143, 0.2862, 0.3983, 0.28, 0.4017, 0.2777, 0.3942, 0.2811, 0.4253, 0.2764, 0.4152, 0.2814, 0.4135, 0.2764, 0.4152, 0.2733, 0.4083, 0.28, 0.4017, 0.2777, 0.3942, 0.2733, 0.4083, 0.2706, 0.3993, 0.2712, 0.4274, 0.2691, 0.4155, 0.2764, 0.4152, 0.2733, 0.4083, 0.2691, 0.4155, 0.2687, 0.4088, 0.2687, 0.4088, 0.2683, 0.4026, 0.2706, 0.3993, 0.3146, 0.4041, 0.313, 0.3949, 0.3158, 0.3881, 0.3167, 0.4171, 0.313, 0.4103, 0.3145, 0.4072, 0.3167, 0.4171, 0.3129, 0.4266, 0.313, 0.4196, 0.3167, 0.4171, 0.313, 0.4196, 0.313, 0.4165, 0.313, 0.4103, 0.313, 0.4072, 0.3145, 0.4072, 0.313, 0.4196, 0.3129, 0.4266, 0.3115, 0.4196, 0.3115, 0.4196, 0.3129, 0.4266, 0.3084, 0.4196, 0.3099, 0.3918, 0.3084, 0.3918, 0.3158, 0.3881, 0.3099, 0.4165, 0.3084, 0.4196, 0.3084, 0.4165, 0.3053, 0.4226, 0.3053, 0.4196, 0.3084, 0.4196, 0.3068, 0.4072, 0.3038, 0.4011, 0.3068, 0.4011, 0.3045, 0.3826, 0.3083, 0.3892, 0.2955, 0.3906, 0.3007, 0.4103, 0.3007, 0.4227, 0.2976, 0.4103, 0.2945, 0.4281, 0.2956, 0.4181, 0.3007, 0.4227, 0.2956, 0.4181, 0.2932, 0.4046, 0.2976, 0.4103, 0.2956, 0.4181, 0.2945, 0.4281, 0.2889, 0.4162, 0.2876, 0.4028, 0.2855, 0.3888, 0.2955, 0.3906, 0.2945, 0.4281, 0.2845, 0.4186, 0.2889, 0.4162, 0.2889, 0.4162, 0.2815, 0.4045, 0.2876, 0.4028, 0.2815, 0.4045, 0.2784, 0.396, 0.2855, 0.3888, 0.28, 0.4243, 0.2761, 0.4142, 0.2845, 0.4186, 0.2761, 0.4142, 0.2743, 0.4054, 0.2815, 0.4045, 0.2761, 0.4142, 0.28, 0.4243, 0.271, 0.4241, 0.2743, 0.4054, 0.2717, 0.3929, 0.2784, 0.396, 0.271, 0.4241, 0.2685, 0.4158, 0.2761, 0.4142, 0.2784, 0.386, 0.2717, 0.3929, 0.2683, 0.3857, 0.3169, 0.403, 0.3114, 0.3949, 0.3176, 0.3949, 0.3176, 0.3887, 0.3114, 0.3949, 0.3083, 0.3892, 0.313, 0.4103, 0.3114, 0.4134, 0.3115, 0.4103, 0.3158, 0.4166, 0.3084, 0.4226, 0.3084, 0.4195, 0.3084, 0.4226, 0.2945, 0.4281, 0.3068, 0.4226, 0.3084, 0.4195, 0.3068, 0.4196, 0.3068, 0.4165, 0.3068, 0.4165, 0.3068, 0.4196, 0.3053, 0.4165, 0.3053, 0.4134, 0.3022, 0.4134, 0.3053, 0.4072, 0.3053, 0.4226, 0.3059, 0.4257, 0.3038, 0.4226, 0.3038, 0.4226, 0.3059, 0.4257, 0.3022, 0.4226, 0.3022, 0.4226, 0.3059, 0.4257, 0.3006, 0.4196, 0.3022, 0.4226, 0.3006, 0.4196, 0.3022, 0.4196, 0.3006, 0.4196, 0.2991, 0.4165, 0.3007, 0.4165, 0.3059, 0.4257, 0.2889, 0.4244, 0.3006, 0.4196, 0.3006, 0.4196, 0.2889, 0.4244, 0.2925, 0.4127, 0.2991, 0.3949, 0.2976, 0.3979, 0.2903, 0.3933, 0.3006, 0.4196, 0.2925, 0.4127, 0.2991, 0.4165, 0.2991, 0.4165, 0.2925, 0.4127, 0.2976, 0.4103, 0.3059, 0.4257, 0.2937, 0.4319, 0.2889, 0.4244, 0.2976, 0.3979, 0.2925, 0.4127, 0.289, 0.4008, 0.2903, 0.3933, 0.281, 0.3913, 0.298, 0.3863, 0.2889, 0.4244, 0.2836, 0.418, 0.2878, 0.4114, 0.2903, 0.3933, 0.289, 0.4008, 0.281, 0.3913, 0.2878, 0.4114, 0.2819, 0.4057, 0.289, 0.4008, 0.2836, 0.418, 0.2819, 0.4057, 0.2878, 0.4114, 0.2788, 0.4304, 0.2751, 0.4222, 0.2889, 0.4244, 0.2819, 0.4057, 0.277, 0.3999, 0.281, 0.3913, 0.2768, 0.3826, 0.281, 0.3913, 0.2702, 0.3868, 0.2776, 0.4128, 0.2751, 0.4222, 0.271, 0.41, 0.281, 0.3913, 0.2706, 0.3944, 0.2702, 0.3868, 0.2788, 0.4304, 0.2683, 0.4257, 0.2751, 0.4222, 0.3176, 0.4059, 0.3159, 0.4167, 0.313, 0.4072, 0.3165, 0.3972, 0.313, 0.4072, 0.3115, 0.398, 0.3159, 0.4167, 0.3085, 0.4226, 0.3115, 0.4134, 0.3128, 0.4294, 0.3059, 0.4257, 0.3085, 0.4226, 0.3085, 0.4226, 0.3059, 0.4257, 0.3068, 0.4226, 0.3068, 0.4226, 0.2902, 0.4276, 0.3009, 0.4226, 0.3053, 0.4196, 0.3022, 0.4196, 0.3053, 0.4165, 0.3053, 0.4165, 0.3022, 0.4196, 0.3022, 0.4103, 0.3007, 0.398, 0.3007, 0.4041, 0.2991, 0.398, 0.3007, 0.4041, 0.2976, 0.4041, 0.294, 0.4002, 0.2976, 0.398, 0.2901, 0.3953, 0.2976, 0.3949, 0.2902, 0.4276, 0.2913, 0.4187, 0.2976, 0.4134, 0.302, 0.389, 0.2901, 0.3953, 0.287, 0.3876, 0.2976, 0.4041, 0.2976, 0.4134, 0.29, 0.4085, 0.2976, 0.4134, 0.2913, 0.4187, 0.29, 0.4085, 0.29, 0.4085, 0.2901, 0.3953, 0.294, 0.4002, 0.2902, 0.4276, 0.2843, 0.4187, 0.2913, 0.4187, 0.2913, 0.4187, 0.2843, 0.4187, 0.29, 0.4085, 0.2843, 0.4187, 0.2805, 0.4109, 0.29, 0.4085, 0.2835, 0.4006, 0.2805, 0.4109, 0.2784, 0.4042, 0.2784, 0.4042, 0.2757, 0.3975, 0.2835, 0.4006, 0.2805, 0.4109, 0.2773, 0.4204, 0.2732, 0.409, 0.287, 0.3876, 0.2757, 0.3975, 0.2716, 0.3887, 0.2757, 0.3975, 0.2732, 0.409, 0.2694, 0.3954, 0.2732, 0.409, 0.2714, 0.4169, 0.2688, 0.4052, 0.2902, 0.4276, 0.2688, 0.4228, 0.2773, 0.4204, 0.3169, 0.3949, 0.3173, 0.4056, 0.313, 0.4011, 0.3173, 0.4056, 0.3174, 0.4154, 0.3145, 0.4103, 0.3145, 0.4103, 0.3145, 0.4041, 0.3173, 0.4056, 0.3169, 0.3949, 0.3099, 0.3918, 0.3155, 0.3869, 0.3145, 0.4103, 0.3145, 0.4205, 0.3084, 0.4103, 0.3099, 0.3918, 0.3084, 0.3918, 0.302, 0.389, 0.3091, 0.3826, 0.3155, 0.3869, 0.302, 0.389, 0.3068, 0.4226, 0.3068, 0.4196, 0.3099, 0.4196, 0.3084, 0.3949, 0.302, 0.389, 0.3084, 0.3918, 0.2976, 0.4011, 0.2991, 0.3949, 0.3007, 0.3949, 0.3007, 0.4011, 0.3022, 0.4227, 0.2991, 0.4165, 0.3022, 0.4165, 0.3007, 0.3918, 0.3037, 0.3949, 0.3007, 0.3949, 0.2961, 0.4041, 0.2939, 0.395, 0.2976, 0.4011, 0.2976, 0.4041, 0.2692, 0.4149, 0.2745, 0.4149, 0.2764, 0.4225, 0.2689, 0.4246, 0.2991, 0.3949, 0.2976, 0.4011, 0.2939, 0.395, 0.2961, 0.4041, 0.296, 0.4103, 0.2939, 0.395, 0.2991, 0.4165, 0.3022, 0.4227, 0.2911, 0.421, 0.2991, 0.4165, 0.2911, 0.421, 0.296, 0.4103, 0.2939, 0.395, 0.296, 0.4103, 0.2891, 0.4065, 0.2939, 0.395, 0.2853, 0.3933, 0.2853, 0.3849, 0.2891, 0.4065, 0.2847, 0.4059, 0.2853, 0.3933, 0.2847, 0.4059, 0.2803, 0.4095, 0.2799, 0.3985, 0.2853, 0.3933, 0.2847, 0.4059, 0.2799, 0.3985, 0.2803, 0.4095, 0.2849, 0.4191, 0.2764, 0.4225, 0.2746, 0.4052, 0.2803, 0.4095, 0.2745, 0.4149, 0.275, 0.3863, 0.2799, 0.3985, 0.2727, 0.3951, 0.2727, 0.3951, 0.2746, 0.4052, 0.2692, 0.4032, 0.2745, 0.4149, 0.2692, 0.4149, 0.2746, 0.4052, 0.3114, 0.4196, 0.3115, 0.4072, 0.317, 0.4034, 0.3168, 0.4158, 0.317, 0.4034, 0.313, 0.398, 0.314, 0.3898, 0.304, 0.3871, 0.3068, 0.3949, 0.3053, 0.3949, 0.3022, 0.3949, 0.317, 0.4034, 0.3115, 0.4072, 0.313, 0.4011, 0.313, 0.4011, 0.3115, 0.4072, 0.3115, 0.4011, 0.313, 0.398, 0.3099, 0.398, 0.314, 0.3898, 0.3115, 0.4072, 0.3115, 0.4134, 0.3099, 0.4072, 0.3068, 0.3918, 0.3099, 0.3949, 0.3068, 0.3949, 0.3038, 0.4165, 0.3128, 0.424, 0.3038, 0.4226, 0.313, 0.4011, 0.3115, 0.3949, 0.3172, 0.3958, 0.3145, 0.4041, 0.3053, 0.4165, 0.3022, 0.4134, 0.3053, 0.4134, 0.3022, 0.3949, 0.3053, 0.398, 0.3022, 0.398, 0.3022, 0.4196, 0.3032, 0.4255, 0.3007, 0.4196, 0.304, 0.3871, 0.3022, 0.3949, 0.2991, 0.3949, 0.2991, 0.4011, 0.2976, 0.401, 0.2991, 0.3949, 0.304, 0.3871, 0.2991, 0.3949, 0.2908, 0.394, 0.2976, 0.4041, 0.2961, 0.4041, 0.2976, 0.401, 0.3032, 0.4255, 0.2904, 0.4221, 0.2976, 0.4134, 0.2961, 0.4041, 0.2912, 0.4102, 0.2976, 0.401, 0.2904, 0.4221, 0.3032, 0.4255, 0.2799, 0.4266, 0.296, 0.4103, 0.2976, 0.4134, 0.2912, 0.4102, 0.2868, 0.4026, 0.2912, 0.4102, 0.2842, 0.4106, 0.2842, 0.4106, 0.2904, 0.4221, 0.2807, 0.4179, 0.2868, 0.4026, 0.2842, 0.4106, 0.2816, 0.3975, 0.2816, 0.3975, 0.2842, 0.4106, 0.277, 0.4041, 0.277, 0.4041, 0.2807, 0.4179, 0.2734, 0.414, 0.277, 0.4041, 0.2701, 0.3976, 0.2762, 0.3891, 0.277, 0.4041, 0.2699, 0.4078, 0.2701, 0.3976, 0.2734, 0.414, 0.2799, 0.4266, 0.2696, 0.4241, 0.2699, 0.4078, 0.2734, 0.414, 0.2696, 0.4241, 0.3175, 0.4079, 0.3145, 0.4041, 0.3172, 0.3958, 0.3172, 0.3958, 0.3115, 0.3949, 0.3158, 0.387, 0.3175, 0.4079, 0.3145, 0.4103, 0.3145, 0.4041, 0.3114, 0.4165, 0.3145, 0.4103, 0.3149, 0.424, 0.3084, 0.4196, 0.3115, 0.4134, 0.3099, 0.4134, 0.313, 0.4103, 0.3145, 0.4103, 0.3145, 0.4103, 0.3114, 0.4165, 0.3115, 0.4134, 0.3053, 0.4165, 0.3068, 0.4165, 0.3068, 0.4196, 0.3022, 0.4196, 0.313, 0.4041, 0.3099, 0.4134, 0.3099, 0.4041, 0.3115, 0.3949, 0.313, 0.4011, 0.3115, 0.4011, 0.3149, 0.424, 0.3032, 0.4255, 0.3084, 0.4196, 0.3115, 0.3949, 0.3099, 0.3949, 0.3068, 0.3949, 0.3099, 0.3949, 0.3099, 0.398, 0.3068, 0.398, 0.3038, 0.4134, 0.3038, 0.4103, 0.3068, 0.4103, 0.3068, 0.4164, 0.2958, 0.4089, 0.2976, 0.4011, 0.2991, 0.4011, 0.2991, 0.4166, 0.3037, 0.3949, 0.3068, 0.4011, 0.3038, 0.4011, 0.3053, 0.4196, 0.3022, 0.4196, 0.3053, 0.4165, 0.3038, 0.4134, 0.3053, 0.4165, 0.3022, 0.4134, 0.3037, 0.3949, 0.3007, 0.3949, 0.3066, 0.3888, 0.3007, 0.398, 0.2976, 0.398, 0.3007, 0.3949, 0.3084, 0.4227, 0.3084, 0.4134, 0.3115, 0.4134, 0.3141, 0.4209, 0.2991, 0.4166, 0.2911, 0.422, 0.2958, 0.4089, 0.3018, 0.427, 0.2911, 0.422, 0.3006, 0.4196, 0.2976, 0.398, 0.2958, 0.4089, 0.2913, 0.4052, 0.2976, 0.398, 0.2859, 0.3975, 0.29, 0.3888, 0.2913, 0.4052, 0.2958, 0.4089, 0.2878, 0.4093, 0.2911, 0.422, 0.3018, 0.427, 0.2764, 0.4277, 0.2911, 0.422, 0.2863, 0.4171, 0.2878, 0.4093, 0.2913, 0.4052, 0.2878, 0.4093, 0.2859, 0.3975, 0.2863, 0.4171, 0.2911, 0.422, 0.2792, 0.418, 0.29, 0.3888, 0.2859, 0.3975, 0.278, 0.397, 0.2859, 0.3975, 0.2878, 0.4093, 0.2808, 0.4088, 0.2911, 0.422, 0.2764, 0.4277, 0.2792, 0.418, 0.2808, 0.4088, 0.2863, 0.4171, 0.2792, 0.418, 0.2808, 0.4088, 0.2742, 0.4043, 0.278, 0.397, 0.2742, 0.4043, 0.2792, 0.418, 0.2734, 0.4187, 0.278, 0.397, 0.2696, 0.3962, 0.2724, 0.3865, 0.2734, 0.4187, 0.2687, 0.4212, 0.2696, 0.4091, 0.3172, 0.4091, 0.313, 0.4072, 0.3168, 0.3962, 0.3168, 0.3962, 0.3066, 0.3888, 0.3144, 0.3862, 0.313, 0.4072, 0.3172, 0.4091, 0.313, 0.4103, 0.313, 0.4103, 0.3115, 0.4134, 0.3115, 0.4103, 0.3115, 0.4041, 0.313, 0.4072, 0.3115, 0.4072, 0.3141, 0.4209, 0.3147, 0.4288, 0.3018, 0.427, 0.3115, 0.4041, 0.3099, 0.4041, 0.3099, 0.398, 0.3066, 0.3888, 0.3099, 0.398, 0.3084, 0.3949, 0.3018, 0.427, 0.3068, 0.4226, 0.3084, 0.4227, 0.3141, 0.4209, 0.3084, 0.3949, 0.3099, 0.398, 0.3084, 0.398, 0.3018, 0.427, 0.3053, 0.4196, 0.3068, 0.4196, 0.3068, 0.4226, 0.3084, 0.3949, 0.3068, 0.3949, 0.3066, 0.3888, 0.3099, 0.4103, 0.313, 0.4103, 0.313, 0.4165, 0.3115, 0.4165, 0.3084, 0.3918, 0.3022, 0.3948, 0.3071, 0.3854, 0.3068, 0.3949, 0.3038, 0.4011, 0.3038, 0.3949, 0.3022, 0.3948, 0.3022, 0.398, 0.2991, 0.398, 0.2991, 0.4011, 0.2976, 0.401, 0.2991, 0.398, 0.3022, 0.3948, 0.2905, 0.3918, 0.3071, 0.3854, 0.2976, 0.4103, 0.2926, 0.4105, 0.2976, 0.401, 0.2991, 0.398, 0.2976, 0.401, 0.293, 0.401, 0.2995, 0.4257, 0.2891, 0.4224, 0.2991, 0.4134, 0.2926, 0.4105, 0.2991, 0.4134, 0.2891, 0.4224, 0.2926, 0.4105, 0.2877, 0.4133, 0.293, 0.401, 0.293, 0.401, 0.2832, 0.4066, 0.2831, 0.3977, 0.2791, 0.385, 0.2905, 0.3918, 0.2775, 0.3902, 0.2877, 0.4133, 0.2821, 0.4158, 0.2832, 0.4066, 0.2832, 0.4066, 0.2767, 0.4076, 0.2831, 0.3977, 0.2831, 0.3977, 0.2733, 0.398, 0.2775, 0.3902, 0.2733, 0.398, 0.2767, 0.4076, 0.2723, 0.4103, 0.2723, 0.4103, 0.2761, 0.4215, 0.2694, 0.4169, 0.2694, 0.4169, 0.2761, 0.4215, 0.2692, 0.4226, 0.2791, 0.385, 0.2775, 0.3902, 0.2684, 0.3911, 0.2761, 0.4215, 0.2758, 0.4285, 0.2692, 0.4226, 0.3176, 0.398, 0.3164, 0.4043, 0.3152, 0.3916, 0.3164, 0.4043, 0.313, 0.401, 0.3099, 0.3918, 0.3152, 0.3916, 0.3164, 0.4043, 0.3099, 0.3918, 0.313, 0.4103, 0.317, 0.4163, 0.313, 0.4165, 0.3022, 0.3918, 0.3084, 0.3918, 0.3053, 0.3949, 0.3022, 0.398, 0.3099, 0.3918, 0.313, 0.401, 0.3099, 0.4011, 0.3115, 0.4165, 0.3084, 0.4196, 0.3099, 0.4165, 0.3099, 0.4103, 0.3115, 0.4165, 0.3099, 0.4165, 0.3152, 0.3916, 0.3084, 0.3918, 0.3071, 0.3854, 0.3084, 0.3949, 0.3068, 0.3949, 0.3084, 0.3918, 0.3114, 0.4226, 0.3096, 0.4299, 0.2995, 0.4257, 0.3068, 0.4196, 0.3114, 0.4226, 0.3022, 0.4196, 0.3068, 0.4196, 0.3022, 0.4196, 0.3068, 0.4165, 0.3068, 0.3949, 0.3038, 0.3949, 0.3084, 0.3918, 0.2925, 0.3882, 0.3084, 0.3918, 0.3007, 0.3918, 0.2956, 0.3962, 0.3038, 0.4011, 0.3068, 0.4072, 0.3038, 0.4072, 0.3038, 0.4227, 0.3007, 0.4196, 0.3037, 0.4134, 0.3053, 0.4226, 0.2952, 0.4247, 0.3038, 0.4227, 0.3038, 0.4227, 0.2952, 0.4247, 0.3007, 0.4196, 0.3022, 0.3918, 0.3007, 0.3918, 0.3084, 0.3918, 0.2956, 0.3962, 0.2991, 0.398, 0.2991, 0.4041, 0.2976, 0.4041, 0.3007, 0.3918, 0.3007, 0.398, 0.2991, 0.398, 0.3099, 0.3918, 0.3158, 0.3881, 0.313, 0.3949, 0.3099, 0.3949, 0.3007, 0.3918, 0.2991, 0.398, 0.2956, 0.3962, 0.2991, 0.4134, 0.2991, 0.4196, 0.2976, 0.4134, 0.2991, 0.4196, 0.2952, 0.4247, 0.2976, 0.4134, 0.2956, 0.3962, 0.2976, 0.4041, 0.2914, 0.4046, 0.2976, 0.4134, 0.2873, 0.4143, 0.2914, 0.4046, 0.2925, 0.3882, 0.2956, 0.3962, 0.2862, 0.3983, 0.2914, 0.4046, 0.2873, 0.4143, 0.2862, 0.3983, 0.2873, 0.4143, 0.2952, 0.4247, 0.2811, 0.4253, 0.2873, 0.4143, 0.2814, 0.4135, 0.2862, 0.3983, 0.2925, 0.3882, 0.2862, 0.3983, 0.2777, 0.3942, 0.2733, 0.3894, 0.2925, 0.3882, 0.2777, 0.3942, 0.2814, 0.4135, 0.2764, 0.4152, 0.28, 0.4017, 0.28, 0.4017, 0.2733, 0.4083, 0.2777, 0.3942, 0.2764, 0.4152, 0.2811, 0.4253, 0.2712, 0.4274, 0.2733, 0.3894, 0.2777, 0.3942, 0.2706, 0.3993, 0.2733, 0.4083, 0.2764, 0.4152, 0.2691, 0.4155, 0.2706, 0.3993, 0.2733, 0.4083, 0.2687, 0.4088, 0.3176, 0.398, 0.3146, 0.4041, 0.3158, 0.3881, 0.3146, 0.4041, 0.313, 0.4042, 0.313, 0.3949, 0.313, 0.4103, 0.3167, 0.4171, 0.313, 0.4165, 0.3099, 0.4103, 0.313, 0.4103, 0.313, 0.4165, 0.3115, 0.4165, 0.3099, 0.4165, 0.3115, 0.4165, 0.3115, 0.4196, 0.3084, 0.4196, 0.3022, 0.4227, 0.3022, 0.4071, 0.3053, 0.4165, 0.3068, 0.4196, 0.3099, 0.4103, 0.3115, 0.4165, 0.3099, 0.4165, 0.3084, 0.4196, 0.3129, 0.4266, 0.3053, 0.4226, 0.3053, 0.4226, 0.3129, 0.4266, 0.2952, 0.4247, 0.3084, 0.3949, 0.3053, 0.3949, 0.3084, 0.3918, 0.3007, 0.4227, 0.3022, 0.4227, 0.3068, 0.4226, 0.2945, 0.4281, 0.3053, 0.4072, 0.3053, 0.4165, 0.3022, 0.4071, 0.3068, 0.4196, 0.3068, 0.4226, 0.3022, 0.4227, 0.3007, 0.3949, 0.2955, 0.3906, 0.3083, 0.3892, 0.3045, 0.3949, 0.2976, 0.3979, 0.2955, 0.3906, 0.3007, 0.3949, 0.3007, 0.398, 0.3114, 0.4134, 0.313, 0.4103, 0.3158, 0.4166, 0.3084, 0.4195, 0.3007, 0.4227, 0.2956, 0.4181, 0.2976, 0.4103, 0.2976, 0.3979, 0.2976, 0.4103, 0.2932, 0.4046, 0.2955, 0.3906, 0.2976, 0.3979, 0.2932, 0.4046, 0.2932, 0.4046, 0.2876, 0.4028, 0.2955, 0.3906, 0.2956, 0.4181, 0.2889, 0.4162, 0.2932, 0.4046, 0.2876, 0.4028, 0.2932, 0.4046, 0.2889, 0.4162, 0.2845, 0.4186, 0.2945, 0.4281, 0.28, 0.4243, 0.2876, 0.4028, 0.2815, 0.4045, 0.2855, 0.3888, 0.2815, 0.4045, 0.2889, 0.4162, 0.2845, 0.4186, 0.2845, 0.4186, 0.2761, 0.4142, 0.2815, 0.4045, 0.2784, 0.396, 0.2815, 0.4045, 0.2743, 0.4054, 0.2855, 0.3888, 0.2784, 0.396, 0.2717, 0.3929, 0.2945, 0.4281, 0.271, 0.4241, 0.28, 0.4243, 0.2743, 0.4054, 0.2692, 0.4031, 0.2717, 0.3929, 0.2761, 0.4142, 0.2692, 0.4031, 0.2743, 0.4054, 0.2761, 0.4142, 0.2685, 0.4158, 0.2692, 0.4031, 0.3169, 0.403, 0.3158, 0.4166, 0.313, 0.4103, 0.3169, 0.403, 0.313, 0.4041, 0.3114, 0.3949, 0.3169, 0.403, 0.313, 0.4103, 0.313, 0.4041, 0.3164, 0.425, 0.3084, 0.4226, 0.3158, 0.4166, 0.3068, 0.4134, 0.3114, 0.4134, 0.3084, 0.4195, 0.3068, 0.4165, 0.3114, 0.3949, 0.313, 0.4041, 0.3115, 0.4042, 0.3164, 0.425, 0.2945, 0.4281, 0.3084, 0.4226, 0.3007, 0.3918, 0.2991, 0.3918, 0.3068, 0.3918, 0.3038, 0.3918, 0.3114, 0.3949, 0.3045, 0.3949, 0.3083, 0.3892, 0.298, 0.3863, 0.3126, 0.3884, 0.3068, 0.3918, 0.3008, 0.3918, 0.3115, 0.4134, 0.3115, 0.4103, 0.313, 0.4103, 0.3159, 0.4167, 0.3053, 0.4226, 0.3038, 0.4226, 0.3038, 0.4165, 0.3053, 0.4072, 0.3022, 0.4134, 0.3022, 0.4072, 0.3008, 0.3918, 0.3007, 0.3949, 0.2991, 0.3949, 0.2991, 0.398, 0.2976, 0.3979, 0.2991, 0.3949, 0.298, 0.3863, 0.3008, 0.3918, 0.2991, 0.3949, 0.2991, 0.4103, 0.2991, 0.4165, 0.2976, 0.4103, 0.298, 0.3863, 0.2991, 0.3949, 0.2903, 0.3933, 0.2976, 0.3979, 0.2976, 0.4103, 0.2925, 0.4127, 0.2976, 0.3979, 0.289, 0.4008, 0.2903, 0.3933, 0.2925, 0.4127, 0.2889, 0.4244, 0.2878, 0.4114, 0.2925, 0.4127, 0.2878, 0.4114, 0.289, 0.4008, 0.289, 0.4008, 0.2819, 0.4057, 0.281, 0.3913, 0.2889, 0.4244, 0.2751, 0.4222, 0.2836, 0.418, 0.2819, 0.4057, 0.2836, 0.418, 0.2776, 0.4128, 0.2836, 0.418, 0.2751, 0.4222, 0.2776, 0.4128, 0.2819, 0.4057, 0.2776, 0.4128, 0.277, 0.3999, 0.281, 0.3913, 0.277, 0.3999, 0.2706, 0.3944, 0.277, 0.3999, 0.2776, 0.4128, 0.271, 0.41, 0.2706, 0.3944, 0.277, 0.3999, 0.271, 0.41, 0.271, 0.41, 0.2751, 0.4222, 0.2687, 0.418, 0.2687, 0.418, 0.2751, 0.4222, 0.2683, 0.4257, 0.3176, 0.4059, 0.313, 0.4072, 0.3165, 0.3972, 0.3165, 0.3972, 0.3115, 0.398, 0.3126, 0.3884, 0.313, 0.4072, 0.3159, 0.4167, 0.313, 0.4103, 0.3068, 0.3918, 0.3126, 0.3884, 0.3084, 0.3949, 0.3068, 0.3949, 0.313, 0.4072, 0.3115, 0.4072, 0.3115, 0.398, 0.3115, 0.398, 0.3084, 0.398, 0.3084, 0.3949, 0.3115, 0.398, 0.3084, 0.3949, 0.3126, 0.3884, 0.3115, 0.4134, 0.3085, 0.4226, 0.3084, 0.4134, 0.3053, 0.4226, 0.3038, 0.4165, 0.3068, 0.4165, 0.3068, 0.4226, 0.2976, 0.4134, 0.3007, 0.4134, 0.3009, 0.4226, 0.2902, 0.4276, 0.3022, 0.398, 0.3007, 0.398, 0.3024, 0.3949, 0.302, 0.389, 0.3024, 0.3949, 0.2991, 0.3949, 0.2991, 0.3949, 0.3024, 0.3949, 0.3007, 0.398, 0.2991, 0.398, 0.2976, 0.398, 0.2991, 0.398, 0.3007, 0.4041, 0.294, 0.4002, 0.3115, 0.3949, 0.3169, 0.3949, 0.313, 0.4011, 0.3115, 0.401, 0.2991, 0.3949, 0.2976, 0.3949, 0.302, 0.389, 0.302, 0.389, 0.2976, 0.3949, 0.2901, 0.3953, 0.2901, 0.3953, 0.2976, 0.398, 0.294, 0.4002, 0.2976, 0.4041, 0.29, 0.4085, 0.294, 0.4002, 0.29, 0.4085, 0.2835, 0.4006, 0.2901, 0.3953, 0.2901, 0.3953, 0.2835, 0.4006, 0.287, 0.3876, 0.2835, 0.4006, 0.29, 0.4085, 0.2805, 0.4109, 0.2902, 0.4276, 0.2773, 0.4204, 0.2843, 0.4187, 0.2805, 0.4109, 0.2843, 0.4187, 0.2773, 0.4204, 0.2835, 0.4006, 0.2757, 0.3975, 0.287, 0.3876, 0.2805, 0.4109, 0.2732, 0.409, 0.2784, 0.4042, 0.2757, 0.3975, 0.2784, 0.4042, 0.2732, 0.409, 0.2773, 0.4204, 0.2714, 0.4169, 0.2732, 0.409, 0.2716, 0.3887, 0.2757, 0.3975, 0.2694, 0.3954, 0.2732, 0.409, 0.2688, 0.4052, 0.2694, 0.3954, 0.2773, 0.4204, 0.2688, 0.4228, 0.2714, 0.4169, 0.3145, 0.4103, 0.3174, 0.4154, 0.3145, 0.4205, 0.3173, 0.4056, 0.3145, 0.4041, 0.313, 0.4011, 0.3145, 0.4041, 0.313, 0.4041, 0.313, 0.4011, 0.3053, 0.4165, 0.3022, 0.4103, 0.3068, 0.4103, 0.3068, 0.4165, 0.3169, 0.3949, 0.3115, 0.3949, 0.3099, 0.3918, 0.3145, 0.4205, 0.3068, 0.4226, 0.3099, 0.4196, 0.3145, 0.4205, 0.3099, 0.4196, 0.3099, 0.4165, 0.3115, 0.3949, 0.3099, 0.3949, 0.3099, 0.3918, 0.3084, 0.4103, 0.3145, 0.4205, 0.3099, 0.4165, 0.3099, 0.4165, 0.3084, 0.4165, 0.3084, 0.4103, 0.3155, 0.3869, 0.3099, 0.3918, 0.302, 0.389, 0.3145, 0.4205, 0.2902, 0.4276, 0.3068, 0.4226, 0.3084, 0.3949, 0.3024, 0.3949, 0.302, 0.389])
me_sphere_033.materials.append(mat_material)
me_sphere_033.update()
me_cube_251 = bpy.data.meshes.new('Cube.251')
me_cube_251.from_pydata([(2.151, 0.7155, -0.9605), (2.151, 0.7155, 0.9605), (-2.151, 0.7155, -0.9605), (-2.151, 0.7155, 0.9605), (1.166, -0.5864, 0.9435), (1.166, 0.7143, -0.9435), (-1.125, 0.7143, 0.9435), (2.151, 0.5795, -0.9605), (-2.151, 0.5795, 0.9605), (1.087, 0.5807, -0.9435), (-1.034, 0.5807, -0.9435), (-1.125, 0.4871, 0.9435), (1.087, 0.4175, -0.9435), (-1.034, 0.4175, -0.9435), (2.055, 0.7155, -0.9605), (2.055, 0.7155, 0.9605), (2.055, 0.5795, 0.9605), (2.055, 0.5795, -0.9605), (2.019, 0.4175, -0.9435), (2.019, 0.4175, 0.9435), (-2.036, 0.7155, 0.9605), (-2.036, 0.7155, -0.9605), (-2.036, 0.5795, -0.9605), (-2.036, 0.5795, 0.9605), (-1.999, 0.4175, 0.9435), (-1.999, 0.4175, -0.9435), (1.289, 0.5807, -0.9435), (1.976, 0.1551, 0.9435), (2.019, 0.02675, -0.9435), (-1.999, 0.02675, -0.9435), (-1.125, -0.2363, 0.9435), (1.203, 0.02675, -0.9435), (-1.999, -0.07268, -0.9435), (1.203, -0.07268, -0.9435), (2.113, 0.4175, -0.9435), (1.087, -0.5864, -0.9435), (2.019, -0.4996, -0.9435), (-1.999, -0.4996, -0.9435), (1.203, -0.4996, -0.9435), (1.934, 0.7143, -0.9435), (1.934, 0.5807, -0.9435), (1.934, 0.4175, -0.9435), (1.934, 0.7143, 0.9435), (1.934, 0.5807, 0.9435), (1.934, 0.4175, 0.9435), (1.934, 0.3332, -0.956), (2.019, -0.07268, -0.9435), (1.934, -0.1617, -0.956), (1.934, -0.3994, -0.956), (1.166, 0.7143, 0.9435), (1.166, 0.4871, 0.9435), (1.166, -0.2363, 0.9435), (1.203, 0.4175, -0.9435), (1.289, 0.1153, -0.956), (1.289, -0.3994, -0.956), (-1.125, -0.5864, 0.9435), (-1.125, 0.7143, -0.9435), (-1.271, 0.5807, -0.9435), (-1.161, 0.4175, -0.9435), (-1.161, 0.02675, -0.9435), (-1.161, -0.07268, -0.9435), (-1.161, -0.4996, -0.9435), (-1.271, -0.3994, -0.956), (-1.908, 0.7143, 0.9435), (-1.908, 0.5807, 0.9435), (-1.908, 0.4175, 0.9435), (-1.954, 0.1551, 0.9435), (-2.113, -0.5864, 0.9435), (-1.908, 0.7143, -0.9435), (-1.908, 0.5807, -0.9435), (-1.908, 0.4175, -0.9435), (-1.908, 0.3332, -0.956), (-1.908, -0.1617, -0.956), (-1.908, -0.3994, -0.956), (2.019, 0.4175, -0.9768), (-1.161, 0.4175, -0.9768), (-1.999, 0.4175, -0.9768), (1.203, 0.4175, -0.9768), (-1.271, 0.3332, -0.9768), (1.934, 0.3332, -0.9768), (2.019, 0.02675, -0.9768), (1.203, 0.02675, -0.9768), (1.934, 0.1153, -0.9768), (-1.271, 0.1153, -0.9768), (-1.161, 0.02675, -0.9768), (-1.161, -0.07268, -0.9768), (2.019, -0.07268, -0.9768), (-1.999, -0.07268, -0.9768), (1.203, -0.07268, -0.9768), (-1.271, -0.1617, -0.9768), (1.934, -0.1617, -0.9768), (2.019, -0.4996, -0.9768), (-1.999, -0.4996, -0.9768), (1.203, -0.4996, -0.9768), (-1.161, -0.4996, -0.9768), (1.934, -0.3994, -0.9768), (-1.271, -0.3994, -0.9768), (1.289, 0.3332, -0.9768), (1.289, 0.1153, -0.9768), (1.289, -0.1617, -0.9768), (1.289, -0.3994, -0.9768), (-1.908, 0.3332, -0.9768), (-1.908, 0.1153, -0.9768), (-1.999, 0.02675, -0.9768), (-1.908, -0.1617, -0.9768), (-1.908, -0.3994, -0.9768), (1.289, 0.3332, -0.956), (1.934, 0.1153, -0.956), (1.289, -0.1617, -0.956), (-1.271, 0.3332, -0.956), (-1.908, 0.1153, -0.956), (-1.271, 0.1153, -0.956), (-1.271, -0.1617, -0.956), (2.151, 0.7155, -0.8521), (-2.151, 0.7155, -0.8521), (-1.125, 0.7143, -0.837), (-2.151, 0.5795, -0.9605), (2.019, 0.7143, -0.837), (-1.999, 0.7143, -0.837), (2.113, -0.5864, -0.9435), (-2.113, -0.5864, -0.9435), (1.934, 0.7143, -0.837), (1.166, 0.7143, -0.837), (-1.034, -0.5864, -0.9435), (-1.908, 0.7143, -0.837), (2.151, 0.7155, 0.8594), (2.151, 0.5795, 0.9605), (2.113, -0.5864, 0.9435), (-2.151, 0.7155, 0.8594), (-1.125, 0.7143, 0.8442), (2.019, 0.7143, 0.8442), (-1.999, 0.7143, 0.8442), (-2.113, 0.4175, 0.9435), (1.934, 0.7143, 0.8442), (1.166, 0.7143, 0.8442), (-1.908, 0.7143, 0.8442), (-1.034, 0.4175, -0.3033), (1.087, 0.4175, -0.3033), (1.087, -0.5864, -0.5857), (-1.034, -0.5864, 0.1145), (1.087, 0.4175, 0.5798), (-1.034, -0.5864, 0.5798), (-1.034, 0.4175, 0.5798), (1.087, -0.5864, 0.5798), (2.151, 0.6676, -0.9605), (-2.151, 0.6676, 0.9605), (1.166, 0.6672, -0.9435), (-1.125, 0.6672, 0.9435), (2.055, 0.6676, 0.9605), (2.055, 0.6676, -0.9605), (-2.036, 0.6676, -0.9605), (-2.036, 0.6676, 0.9605), (1.934, 0.6672, 0.9435), (1.934, 0.6672, -0.9435), (1.166, 0.6672, 0.9435), (-1.125, 0.6672, -0.9435), (-1.908, 0.6672, -0.9435), (-1.908, 0.6672, 0.9435), (-2.151, 0.6676, -0.9605), (2.151, 0.6676, 0.9605), (2.249, 0.6665, -1.005), (2.249, 0.7166, -1.005), (2.249, 0.7166, 1.005), (-2.13, 0.7166, 1.005), (-2.25, 0.7166, 1.005), (-2.25, 0.7166, -1.005), (2.149, 0.7166, -1.005), (1.22, 0.7153, -0.9869), (-1.177, 0.7153, 0.9869), (2.022, 0.7153, -0.9869), (2.149, 0.7166, 1.005), (-1.997, 0.7153, 0.9869), (-2.13, 0.7166, -1.005), (-1.177, 0.7153, -0.9869), (1.22, 0.7153, 0.9869), (2.022, 0.7153, 0.9869), (-1.997, 0.7153, -0.9869), (-2.25, 0.6665, 1.005), (1.22, 0.6661, -0.9869), (-1.177, 0.6661, 0.9869), (2.149, 0.6665, 1.005), (2.149, 0.6665, -1.005), (-2.13, 0.6665, -1.005), (-2.13, 0.6665, 1.005), (2.022, 0.6661, 0.9869), (2.022, 0.6661, -0.9869), (1.22, 0.6661, 0.9869), (-1.177, 0.6661, -0.9869), (-1.997, 0.6661, -0.9869), (-1.997, 0.6661, 0.9869), (-2.25, 0.6665, -1.005), (2.249, 0.6665, 1.005), (-1.034, 0.5807, -0.9732), (1.087, 0.5807, -0.9732), (2.035, 0.4891, -0.951), (2.035, 0.4891, 0.951), (-2.015, 0.4891, 0.951), (-2.015, 0.4891, -0.951), (1.934, 0.4897, 0.9435), (1.934, 0.4897, -0.9435), (1.289, 0.4897, -0.9435), (-1.271, 0.4897, -0.9435), (-1.908, 0.4897, -0.9435), (-1.908, 0.4897, 0.9435), (-2.113, 0.4175, -0.9435), (2.113, 0.4175, 0.9435), (1.087, 0.4175, -0.9732), (-1.034, 0.4175, -0.9732), (1.289, 0.5807, -0.9691), (1.934, 0.5807, -0.9691), (-1.908, 0.5807, -0.9691), (-1.271, 0.5807, -0.9691), (1.934, 0.4897, -0.9691), (1.289, 0.4897, -0.9691), (-1.271, 0.4897, -0.9691), (-1.908, 0.4897, -0.9691)], [], [(57, 10, 58), (24, 132, 66), (18, 34, 28), (57, 58, 201), (58, 13, 59), (59, 13, 60), (28, 34, 46), (18, 74, 41), (35, 138, 12), (26, 200, 52), (27, 51, 127), (43, 50, 198), (44, 50, 27), (30, 67, 55), (11, 66, 30), (2, 165, 114), (70, 76, 25), (28, 74, 18), (25, 76, 29), (13, 139, 123), (138, 140, 137), (143, 140, 138), (146, 26, 9), (155, 10, 57), (1, 162, 125), (12, 206, 9), (10, 207, 13), (198, 50, 44), (9, 52, 12), (204, 197, 25), (205, 195, 19), (196, 132, 24), (194, 34, 18), (187, 178, 146, 155), (14, 117, 113, 0), (56, 115, 122, 5), (173, 56, 5, 167), (206, 12, 13, 207), (34, 194, 17, 7), (132, 196, 23, 8), (194, 199, 40, 17), (205, 19, 27), (16, 195, 205, 126), (39, 121, 117, 14), (179, 147, 154, 186), (196, 203, 64, 23), (204, 25, 29), (65, 24, 66), (22, 197, 204, 116), (21, 2, 114, 118), (180, 148, 159, 191), (175, 170, 15, 42), (166, 14, 0, 161), (185, 181, 149, 153), (170, 162, 1, 15), (9, 26, 52), (79, 45, 106, 97), (12, 52, 31), (30, 51, 50, 11), (93, 38, 33, 88), (181, 160, 144, 149), (13, 136, 139), (82, 107, 45, 79), (85, 60, 61, 94), (12, 31, 33), (204, 29, 32), (38, 35, 12, 33), (37, 120, 204, 32), (123, 61, 60, 13), (205, 27, 127), (119, 36, 46, 34), (55, 4, 51, 30), (66, 132, 67), (12, 138, 137), (104, 72, 73, 105), (119, 35, 38, 36), (81, 31, 52, 77), (46, 33, 31, 28), (92, 37, 32, 87), (182, 150, 158, 190), (43, 198, 195, 16), (169, 39, 14, 166), (19, 44, 27), (5, 122, 121, 39), (215, 202, 69, 210), (105, 73, 62, 96), (75, 58, 59, 84), (168, 6, 63, 171), (86, 46, 36, 91), (74, 77, 52, 41), (94, 61, 37, 92), (189, 183, 151, 157), (127, 51, 4), (27, 50, 51), (101, 71, 110, 102), (123, 120, 37, 61), (60, 32, 29, 59), (167, 5, 39, 169), (29, 76, 103), (68, 124, 115, 56), (210, 69, 57, 211), (95, 48, 47, 90), (161, 113, 125, 162), (69, 202, 197, 22), (68, 21, 118, 124), (89, 112, 72, 104), (28, 80, 74), (87, 32, 60, 85), (84, 83, 78, 75), (30, 66, 67), (11, 64, 203), (11, 65, 66), (80, 82, 79, 74), (94, 96, 89, 85), (91, 95, 90, 86), (91, 93, 100, 95), (90, 99, 88, 86), (80, 81, 98, 82), (79, 97, 77, 74), (98, 81, 77, 97), (100, 93, 88, 99), (94, 92, 105, 96), (89, 104, 87, 85), (84, 103, 102, 83), (78, 101, 76, 75), (102, 103, 76, 101), (105, 92, 87, 104), (82, 98, 53, 107), (96, 62, 112, 89), (80, 28, 31, 81), (86, 88, 33, 46), (76, 70, 58, 75), (90, 47, 108, 99), (78, 109, 71, 101), (97, 106, 53, 98), (91, 36, 38, 93), (83, 111, 109, 78), (95, 100, 54, 48), (102, 110, 111, 83), (84, 59, 29, 103), (99, 108, 54, 100), (48, 54, 108, 47), (107, 53, 106, 45), (62, 73, 72, 112), (111, 110, 71, 109), (118, 131, 135, 124), (124, 135, 129, 115), (122, 134, 133, 121), (120, 67, 132, 204), (114, 128, 131, 118), (121, 133, 130, 117), (116, 204, 132, 8), (115, 129, 134, 122), (113, 117, 130, 125), (165, 164, 128, 114), (125, 130, 15, 1), (129, 6, 49, 134), (130, 133, 42, 15), (128, 3, 20, 131), (134, 49, 42, 133), (129, 135, 63, 6), (131, 20, 63, 135), (127, 119, 34, 205), (205, 34, 7, 126), (139, 142, 141), (136, 142, 139), (126, 7, 144, 159), (116, 8, 145, 158), (64, 11, 147, 157), (69, 22, 150, 156), (57, 69, 156, 155), (50, 43, 152, 154), (40, 26, 146, 153), (43, 16, 148, 152), (151, 23, 64, 157), (22, 116, 158, 150), (149, 17, 40, 153), (16, 126, 159, 148), (11, 50, 154, 147), (9, 10, 155, 146), (7, 17, 149, 144), (8, 23, 151, 145), (177, 183, 163, 164), (160, 181, 166, 161), (178, 187, 173, 167), (179, 186, 174, 168), (180, 191, 162, 170), (181, 185, 169, 166), (182, 190, 165, 172), (183, 189, 171, 163), (175, 184, 180, 170), (185, 178, 167, 169), (186, 184, 175, 174), (187, 188, 176, 173), (176, 188, 182, 172), (189, 179, 168, 171), (190, 177, 164, 165), (191, 160, 161, 162), (183, 177, 145, 151), (160, 191, 159, 144), (168, 174, 49, 6), (176, 172, 21, 68), (3, 128, 164), (190, 158, 145, 177), (173, 176, 68, 56), (179, 189, 157, 147), (171, 63, 20, 163), (188, 156, 150, 182), (174, 175, 42, 49), (187, 155, 156, 188), (172, 165, 2, 21), (186, 154, 152, 184), (178, 185, 153, 146), (184, 152, 148, 180), (163, 20, 3, 164), (0, 113, 161), (206, 207, 192, 193), (192, 10, 9, 193), (202, 70, 25, 197), (10, 192, 207), (9, 206, 193), (11, 203, 65), (58, 70, 202, 201), (41, 52, 200, 199), (198, 44, 19, 195), (24, 65, 203, 196), (18, 41, 199, 194), (212, 213, 208, 209), (58, 10, 13), (214, 215, 210, 211), (211, 57, 201, 214), (208, 26, 40, 209), (214, 201, 202, 215), (213, 200, 26, 208), (212, 199, 200, 213), (209, 40, 199, 212)])
_uv = me_cube_251.uv_layers.new(name='UVMap')
_uv.uv.foreach_set('vector', [0.5993, 0.7986, 0.5993, 0.8123, 0.568, 0.8049, 0.568, 0.4935, 0.568, 0.5, 0.5175, 0.4908, 0.568, 0.9945, 0.568, 1.0, 0.4929, 0.9945, 0.5993, 0.7986, 0.568, 0.8049, 0.5818, 0.7986, 0.568, 0.8049, 0.568, 0.8123, 0.4929, 0.8049, 0.4929, 0.8049, 0.568, 0.8123, 0.4737, 0.8049, 0.4929, 0.9945, 0.568, 1.0, 0.4737, 0.9945, 0.568, 0.9945, 0.568, 0.9945, 0.568, 0.9894, 0.375, 0.9393, 0.3604, 0.9393, 0.568, 0.9393, 0.5993, 0.9513, 0.5818, 0.9513, 0.568, 0.9462, 0.5175, 0.2581, 0.4423, 0.306, 0.375, 0.25, 0.5993, 0.2606, 0.5813, 0.306, 0.5818, 0.2606, 0.568, 0.2606, 0.5813, 0.306, 0.5175, 0.2581, 0.4423, 0.443, 0.375, 0.5, 0.375, 0.443, 0.5813, 0.443, 0.5175, 0.4908, 0.4423, 0.443, 0.625, 0.75, 0.625, 0.75, 0.625, 0.7359, 0.568, 0.7618, 0.568, 0.7565, 0.568, 0.7565, 0.4929, 0.9945, 0.568, 0.9945, 0.568, 0.9945, 0.568, 0.7565, 0.568, 0.7565, 0.4929, 0.7565, 0.568, 0.8123, 0.3966, 0.8123, 0.375, 0.8123, 0.3604, 0.9393, 0.568, 0.9393, 0.568, 0.9393, 0.375, 0.9393, 0.568, 0.9393, 0.3604, 0.9393, 0.616, 0.944, 0.5993, 0.9513, 0.5993, 0.9393, 0.616, 0.807, 0.5993, 0.8123, 0.5993, 0.7986, 0.875, 0.5, 0.875, 0.5, 0.875, 0.5132, 0.568, 0.9393, 0.568, 0.9393, 0.5993, 0.9393, 0.5993, 0.8123, 0.568, 0.8123, 0.568, 0.8123, 0.5818, 0.2606, 0.5813, 0.306, 0.568, 0.2606, 0.5993, 0.9393, 0.568, 0.9462, 0.568, 0.9393, 0.568, 0.75, 0.5818, 0.7565, 0.568, 0.7565, 0.568, 0.25, 0.5818, 0.2555, 0.568, 0.2555, 0.5818, 0.4935, 0.568, 0.5, 0.568, 0.4935, 0.5818, 0.9945, 0.568, 1.0, 0.568, 0.9945, 0.616, 0.807, 0.616, 0.944, 0.616, 0.944, 0.616, 0.807, 0.8695, 0.75, 0.8695, 0.7359, 0.875, 0.7359, 0.875, 0.75, 0.682, 0.75, 0.682, 0.7359, 0.819, 0.7359, 0.819, 0.75, 0.682, 0.75, 0.682, 0.75, 0.819, 0.75, 0.819, 0.75, 0.568, 0.9393, 0.568, 0.9393, 0.568, 0.8123, 0.568, 0.8123, 0.568, 1.0, 0.5818, 0.9945, 0.5993, 0.9945, 0.5993, 1.0, 0.568, 0.5, 0.5818, 0.4935, 0.5993, 0.4935, 0.5993, 0.5, 0.5818, 0.9945, 0.5818, 0.9894, 0.5993, 0.9894, 0.5993, 0.9945, 0.568, 0.25, 0.568, 0.2555, 0.5175, 0.2581, 0.5993, 0.2555, 0.5818, 0.2555, 0.568, 0.25, 0.5993, 0.25, 0.8644, 0.75, 0.8644, 0.7359, 0.8695, 0.7359, 0.8695, 0.75, 0.616, 0.443, 0.616, 0.443, 0.616, 0.306, 0.616, 0.306, 0.5818, 0.4935, 0.5818, 0.4882, 0.5993, 0.4882, 0.5993, 0.4935, 0.568, 0.75, 0.568, 0.7565, 0.4929, 0.7565, 0.568, 0.4882, 0.568, 0.4935, 0.5175, 0.4908, 0.5993, 0.7565, 0.5818, 0.7565, 0.568, 0.75, 0.5993, 0.75, 0.6315, 0.75, 0.625, 0.75, 0.625, 0.7359, 0.6315, 0.7359, 0.616, 0.2555, 0.616, 0.2555, 0.616, 0.25, 0.616, 0.25, 0.8644, 0.5, 0.8695, 0.5, 0.8695, 0.5, 0.8644, 0.5, 0.8695, 0.75, 0.8695, 0.75, 0.875, 0.75, 0.875, 0.75, 0.616, 0.9894, 0.616, 0.9945, 0.616, 0.9945, 0.616, 0.9894, 0.8695, 0.5, 0.875, 0.5, 0.875, 0.5, 0.8695, 0.5, 0.5993, 0.9393, 0.5993, 0.9513, 0.568, 0.9462, 0.5518, 0.9894, 0.5518, 0.9894, 0.5518, 0.9513, 0.5518, 0.9513, 0.568, 0.9393, 0.568, 0.9462, 0.4929, 0.9462, 0.4423, 0.443, 0.4423, 0.306, 0.5813, 0.306, 0.5813, 0.443, 0.3917, 0.9462, 0.3917, 0.9462, 0.4737, 0.9462, 0.4737, 0.9462, 0.616, 0.9945, 0.616, 1.0, 0.616, 1.0, 0.616, 0.9945, 0.568, 0.8123, 0.568, 0.8123, 0.3966, 0.8123, 0.5099, 0.9894, 0.5099, 0.9894, 0.5518, 0.9894, 0.5518, 0.9894, 0.4737, 0.8049, 0.4737, 0.8049, 0.3917, 0.8049, 0.3917, 0.8049, 0.568, 0.9393, 0.4929, 0.9462, 0.4737, 0.9462, 0.568, 0.75, 0.4929, 0.7565, 0.4737, 0.7565, 0.3917, 0.9462, 0.375, 0.9393, 0.568, 0.9393, 0.4737, 0.9462, 0.3917, 0.7565, 0.375, 0.75, 0.568, 0.75, 0.4737, 0.7565, 0.375, 0.8123, 0.3917, 0.8049, 0.4737, 0.8049, 0.568, 0.8123, 0.568, 0.25, 0.5175, 0.2581, 0.375, 0.25, 0.375, 1.0, 0.3917, 0.9945, 0.4737, 0.9945, 0.568, 1.0, 0.375, 0.443, 0.375, 0.306, 0.4423, 0.306, 0.4423, 0.443, 0.5175, 0.4908, 0.568, 0.5, 0.375, 0.5, 0.568, 0.9393, 0.3604, 0.9393, 0.568, 0.9393, 0.4566, 0.7618, 0.4566, 0.7618, 0.411, 0.7618, 0.411, 0.7618, 0.375, 1.0, 0.375, 0.9393, 0.3917, 0.9462, 0.3917, 0.9945, 0.4929, 0.9462, 0.4929, 0.9462, 0.568, 0.9462, 0.568, 0.9462, 0.4737, 0.9945, 0.4737, 0.9462, 0.4929, 0.9462, 0.4929, 0.9945, 0.3917, 0.7565, 0.3917, 0.7565, 0.4737, 0.7565, 0.4737, 0.7565, 0.616, 0.7565, 0.616, 0.7565, 0.616, 0.75, 0.616, 0.75, 0.5993, 0.2606, 0.5818, 0.2606, 0.5818, 0.2555, 0.5993, 0.2555, 0.8644, 0.75, 0.8644, 0.75, 0.8695, 0.75, 0.8695, 0.75, 0.568, 0.2555, 0.568, 0.2606, 0.5175, 0.2581, 0.819, 0.75, 0.819, 0.7359, 0.8644, 0.7359, 0.8644, 0.75, 0.5818, 0.7618, 0.5818, 0.7618, 0.5993, 0.7618, 0.5993, 0.7618, 0.411, 0.7618, 0.411, 0.7618, 0.411, 0.7986, 0.411, 0.7986, 0.568, 0.8049, 0.568, 0.8049, 0.4929, 0.8049, 0.4929, 0.8049, 0.682, 0.5, 0.682, 0.5, 0.6368, 0.5, 0.6368, 0.5, 0.4737, 0.9945, 0.4737, 0.9945, 0.3917, 0.9945, 0.3917, 0.9945, 0.568, 0.9945, 0.568, 0.9462, 0.568, 0.9462, 0.568, 0.9894, 0.3917, 0.8049, 0.3917, 0.8049, 0.3917, 0.7565, 0.3917, 0.7565, 0.616, 0.4882, 0.616, 0.4935, 0.616, 0.4935, 0.616, 0.4882, 0.375, 0.25, 0.4423, 0.306, 0.375, 0.306, 0.5175, 0.2581, 0.5813, 0.306, 0.4423, 0.306, 0.5518, 0.7618, 0.5518, 0.7618, 0.5099, 0.7618, 0.5099, 0.7618, 0.375, 0.8123, 0.375, 0.75, 0.3917, 0.7565, 0.3917, 0.8049, 0.4737, 0.8049, 0.4737, 0.7565, 0.4929, 0.7565, 0.4929, 0.8049, 0.819, 0.75, 0.819, 0.75, 0.8644, 0.75, 0.8644, 0.75, 0.4929, 0.7565, 0.568, 0.7565, 0.4929, 0.7565, 0.6368, 0.75, 0.6368, 0.7359, 0.682, 0.7359, 0.682, 0.75, 0.5993, 0.7618, 0.5993, 0.7618, 0.5993, 0.7986, 0.5993, 0.7986, 0.411, 0.9894, 0.411, 0.9894, 0.4566, 0.9894, 0.4566, 0.9894, 0.875, 0.75, 0.875, 0.7359, 0.875, 0.5132, 0.875, 0.5, 0.5993, 0.7618, 0.5818, 0.7618, 0.5818, 0.7565, 0.5993, 0.7565, 0.6368, 0.75, 0.6315, 0.75, 0.6315, 0.7359, 0.6368, 0.7359, 0.4566, 0.7986, 0.4566, 0.7986, 0.4566, 0.7618, 0.4566, 0.7618, 0.4929, 0.9945, 0.4929, 0.9945, 0.568, 0.9945, 0.4737, 0.7565, 0.4737, 0.7565, 0.4737, 0.8049, 0.4737, 0.8049, 0.4929, 0.8049, 0.5099, 0.7986, 0.5518, 0.7986, 0.568, 0.8049, 0.4423, 0.443, 0.5175, 0.4908, 0.375, 0.5, 0.5813, 0.443, 0.5993, 0.4882, 0.5818, 0.4882, 0.5813, 0.443, 0.568, 0.4882, 0.5175, 0.4908, 0.4929, 0.9945, 0.5099, 0.9894, 0.5518, 0.9894, 0.568, 0.9945, 0.3917, 0.8049, 0.411, 0.7986, 0.4566, 0.7986, 0.4737, 0.8049, 0.3917, 0.9945, 0.411, 0.9894, 0.4566, 0.9894, 0.4737, 0.9945, 0.3917, 0.9945, 0.3917, 0.9462, 0.411, 0.9513, 0.411, 0.9894, 0.4566, 0.9894, 0.4566, 0.9513, 0.4737, 0.9462, 0.4737, 0.9945, 0.4929, 0.9945, 0.4929, 0.9462, 0.5099, 0.9513, 0.5099, 0.9894, 0.5518, 0.9894, 0.5518, 0.9513, 0.568, 0.9462, 0.568, 0.9945, 0.5099, 0.9513, 0.4929, 0.9462, 0.568, 0.9462, 0.5518, 0.9513, 0.411, 0.9513, 0.3917, 0.9462, 0.4737, 0.9462, 0.4566, 0.9513, 0.3917, 0.8049, 0.3917, 0.7565, 0.411, 0.7618, 0.411, 0.7986, 0.4566, 0.7986, 0.4566, 0.7618, 0.4737, 0.7565, 0.4737, 0.8049, 0.4929, 0.8049, 0.4929, 0.7565, 0.5099, 0.7618, 0.5099, 0.7986, 0.5518, 0.7986, 0.5518, 0.7618, 0.568, 0.7565, 0.568, 0.8049, 0.5099, 0.7618, 0.4929, 0.7565, 0.568, 0.7565, 0.5518, 0.7618, 0.411, 0.7618, 0.3917, 0.7565, 0.4737, 0.7565, 0.4566, 0.7618, 0.5099, 0.9894, 0.5099, 0.9513, 0.5099, 0.9513, 0.5099, 0.9894, 0.411, 0.7986, 0.411, 0.7986, 0.4566, 0.7986, 0.4566, 0.7986, 0.4929, 0.9945, 0.4929, 0.9945, 0.4929, 0.9462, 0.4929, 0.9462, 0.4737, 0.9945, 0.4737, 0.9462, 0.4737, 0.9462, 0.4737, 0.9945, 0.568, 0.7565, 0.568, 0.7618, 0.568, 0.8049, 0.568, 0.8049, 0.4566, 0.9894, 0.4566, 0.9894, 0.4566, 0.9513, 0.4566, 0.9513, 0.5518, 0.7986, 0.5518, 0.7986, 0.5518, 0.7618, 0.5518, 0.7618, 0.5518, 0.9513, 0.5518, 0.9513, 0.5099, 0.9513, 0.5099, 0.9513, 0.3917, 0.9945, 0.3917, 0.9945, 0.3917, 0.9462, 0.3917, 0.9462, 0.5099, 0.7986, 0.5099, 0.7986, 0.5518, 0.7986, 0.5518, 0.7986, 0.411, 0.9894, 0.411, 0.9513, 0.411, 0.9513, 0.411, 0.9894, 0.5099, 0.7618, 0.5099, 0.7618, 0.5099, 0.7986, 0.5099, 0.7986, 0.4929, 0.8049, 0.4929, 0.8049, 0.4929, 0.7565, 0.4929, 0.7565, 0.4566, 0.9513, 0.4566, 0.9513, 0.411, 0.9513, 0.411, 0.9513, 0.411, 0.9894, 0.411, 0.9513, 0.4566, 0.9513, 0.4566, 0.9894, 0.5099, 0.9894, 0.5099, 0.9513, 0.5518, 0.9513, 0.5518, 0.9894, 0.411, 0.7986, 0.411, 0.7618, 0.4566, 0.7618, 0.4566, 0.7986, 0.5099, 0.7986, 0.5099, 0.7618, 0.5518, 0.7618, 0.5518, 0.7986, 0.6315, 0.7359, 0.6315, 0.5132, 0.6368, 0.5132, 0.6368, 0.7359, 0.6368, 0.7359, 0.6368, 0.5132, 0.682, 0.5132, 0.682, 0.7359, 0.819, 0.7359, 0.819, 0.5132, 0.8644, 0.5132, 0.8644, 0.7359, 0.375, 0.75, 0.375, 0.5, 0.568, 0.5, 0.568, 0.75, 0.625, 0.7359, 0.625, 0.5132, 0.6315, 0.5132, 0.6315, 0.7359, 0.8644, 0.7359, 0.8644, 0.5132, 0.8695, 0.5132, 0.8695, 0.7359, 0.5993, 0.75, 0.568, 0.75, 0.568, 0.5, 0.5993, 0.5, 0.682, 0.7359, 0.682, 0.5132, 0.819, 0.5132, 0.819, 0.7359, 0.875, 0.7359, 0.8695, 0.7359, 0.8695, 0.5132, 0.875, 0.5132, 0.625, 0.75, 0.625, 0.5, 0.625, 0.5132, 0.625, 0.7359, 0.875, 0.5132, 0.8695, 0.5132, 0.8695, 0.5, 0.875, 0.5, 0.682, 0.5132, 0.682, 0.5, 0.819, 0.5, 0.819, 0.5132, 0.8695, 0.5132, 0.8644, 0.5132, 0.8644, 0.5, 0.8695, 0.5, 0.625, 0.5132, 0.625, 0.5, 0.6315, 0.5, 0.6315, 0.5132, 0.819, 0.5132, 0.819, 0.5, 0.8644, 0.5, 0.8644, 0.5132, 0.682, 0.5132, 0.6368, 0.5132, 0.6368, 0.5, 0.682, 0.5, 0.6315, 0.5132, 0.6315, 0.5, 0.6368, 0.5, 0.6368, 0.5132, 0.375, 0.25, 0.375, 0.0, 0.568, -2.552e-09, 0.568, 0.25, 0.568, 0.25, 0.568, -2.552e-09, 0.5993, 0.0, 0.5993, 0.25, 0.3966, 0.8123, 0.568, 0.8123, 0.375, 0.8123, 0.568, 0.8123, 0.568, 0.8123, 0.3966, 0.8123, 0.5993, 0.25, 0.5993, 0.0, 0.616, -7.757e-09, 0.616, 0.25, 0.5993, 0.75, 0.5993, 0.5, 0.616, 0.5, 0.616, 0.75, 0.5993, 0.4882, 0.5813, 0.443, 0.616, 0.443, 0.616, 0.4882, 0.5993, 0.7618, 0.5993, 0.7565, 0.616, 0.7565, 0.616, 0.7618, 0.5993, 0.7986, 0.5993, 0.7618, 0.616, 0.7618, 0.616, 0.807, 0.5813, 0.306, 0.5993, 0.2606, 0.616, 0.2606, 0.616, 0.306, 0.5993, 0.9894, 0.5993, 0.9513, 0.616, 0.944, 0.616, 0.9894, 0.5993, 0.2606, 0.5993, 0.2555, 0.616, 0.2555, 0.616, 0.2606, 0.616, 0.4935, 0.5993, 0.4935, 0.5993, 0.4882, 0.616, 0.4882, 0.5993, 0.7565, 0.5993, 0.75, 0.616, 0.75, 0.616, 0.7565, 0.616, 0.9945, 0.5993, 0.9945, 0.5993, 0.9894, 0.616, 0.9894, 0.5993, 0.2555, 0.5993, 0.25, 0.616, 0.25, 0.616, 0.2555, 0.5813, 0.443, 0.5813, 0.306, 0.616, 0.306, 0.616, 0.443, 0.5993, 0.9393, 0.5993, 0.8123, 0.616, 0.807, 0.616, 0.944, 0.5993, 1.0, 0.5993, 0.9945, 0.616, 0.9945, 0.616, 1.0, 0.5993, 0.5, 0.5993, 0.4935, 0.616, 0.4935, 0.616, 0.5, 0.616, 0.5, 0.616, 0.4935, 0.625, 0.4935, 0.625, 0.5, 0.616, 1.0, 0.616, 0.9945, 0.625, 0.9945, 0.625, 1.0, 0.616, 0.944, 0.616, 0.807, 0.625, 0.807, 0.625, 0.944, 0.616, 0.443, 0.616, 0.306, 0.625, 0.306, 0.625, 0.443, 0.616, 0.2555, 0.616, 0.25, 0.625, 0.25, 0.625, 0.2555, 0.616, 0.9945, 0.616, 0.9894, 0.625, 0.9894, 0.625, 0.9945, 0.616, 0.7565, 0.616, 0.75, 0.625, 0.75, 0.625, 0.7565, 0.616, 0.4935, 0.616, 0.4882, 0.625, 0.4882, 0.625, 0.4935, 0.625, 0.2606, 0.616, 0.2606, 0.616, 0.2555, 0.625, 0.2555, 0.616, 0.9894, 0.616, 0.944, 0.625, 0.944, 0.625, 0.9894, 0.616, 0.306, 0.616, 0.2606, 0.625, 0.2606, 0.625, 0.306, 0.616, 0.807, 0.616, 0.7618, 0.625, 0.7618, 0.625, 0.807, 0.625, 0.7618, 0.616, 0.7618, 0.616, 0.7565, 0.625, 0.7565, 0.616, 0.4882, 0.616, 0.443, 0.625, 0.443, 0.625, 0.4882, 0.616, 0.75, 0.616, 0.5, 0.625, 0.5, 0.625, 0.75, 0.616, 0.25, 0.616, 0.0, 0.625, 0.0, 0.625, 0.25, 0.616, 0.4935, 0.616, 0.5, 0.616, 0.5, 0.616, 0.4935, 0.616, 0.0, 0.616, 0.25, 0.616, 0.25, 0.616, -7.757e-09, 0.682, 0.5, 0.819, 0.5, 0.819, 0.5, 0.682, 0.5, 0.6368, 0.75, 0.6315, 0.75, 0.6315, 0.75, 0.6368, 0.75, 0.625, 0.5, 0.625, 0.5132, 0.625, 0.5, 0.616, 0.75, 0.616, 0.75, 0.616, 0.5, 0.616, 0.5, 0.682, 0.75, 0.6368, 0.75, 0.6368, 0.75, 0.682, 0.75, 0.616, 0.443, 0.616, 0.4882, 0.616, 0.4882, 0.616, 0.443, 0.6368, 0.5, 0.6368, 0.5, 0.6315, 0.5, 0.6315, 0.5, 0.616, 0.7618, 0.616, 0.7618, 0.616, 0.7565, 0.616, 0.7565, 0.819, 0.5, 0.8644, 0.5, 0.8644, 0.5, 0.819, 0.5, 0.616, 0.807, 0.616, 0.807, 0.616, 0.7618, 0.616, 0.7618, 0.6315, 0.75, 0.625, 0.75, 0.625, 0.75, 0.6315, 0.75, 0.616, 0.306, 0.616, 0.306, 0.616, 0.2606, 0.616, 0.2606, 0.616, 0.944, 0.616, 0.9894, 0.616, 0.9894, 0.616, 0.944, 0.616, 0.2606, 0.616, 0.2606, 0.616, 0.2555, 0.616, 0.2555, 0.6315, 0.5, 0.6315, 0.5, 0.625, 0.5, 0.625, 0.5, 0.875, 0.75, 0.875, 0.7359, 0.875, 0.75, 0.568, 0.9393, 0.568, 0.8123, 0.5993, 0.8123, 0.5993, 0.9393, 0.5993, 0.8123, 0.5993, 0.8123, 0.5993, 0.9393, 0.5993, 0.9393, 0.5818, 0.7618, 0.568, 0.7618, 0.568, 0.7565, 0.5818, 0.7565, 0.5993, 0.8123, 0.5993, 0.8123, 0.568, 0.8123, 0.5993, 0.9393, 0.568, 0.9393, 0.5993, 0.9393, 0.5813, 0.443, 0.5818, 0.4882, 0.568, 0.4882, 0.568, 0.8049, 0.568, 0.7618, 0.5818, 0.7618, 0.5818, 0.7986, 0.568, 0.9894, 0.568, 0.9462, 0.5818, 0.9513, 0.5818, 0.9894, 0.5818, 0.2606, 0.568, 0.2606, 0.568, 0.2555, 0.5818, 0.2555, 0.568, 0.4935, 0.568, 0.4882, 0.5818, 0.4882, 0.5818, 0.4935, 0.568, 0.9945, 0.568, 0.9894, 0.5818, 0.9894, 0.5818, 0.9945, 0.5818, 0.9894, 0.5818, 0.9513, 0.5993, 0.9513, 0.5993, 0.9894, 0.568, 0.8049, 0.5993, 0.8123, 0.568, 0.8123, 0.5818, 0.7986, 0.5818, 0.7618, 0.5993, 0.7618, 0.5993, 0.7986, 0.5993, 0.7986, 0.5993, 0.7986, 0.5818, 0.7986, 0.5818, 0.7986, 0.5993, 0.9513, 0.5993, 0.9513, 0.5993, 0.9894, 0.5993, 0.9894, 0.5818, 0.7986, 0.5818, 0.7986, 0.5818, 0.7618, 0.5818, 0.7618, 0.5818, 0.9513, 0.5818, 0.9513, 0.5993, 0.9513, 0.5993, 0.9513, 0.5818, 0.9894, 0.5818, 0.9894, 0.5818, 0.9513, 0.5818, 0.9513, 0.5993, 0.9894, 0.5993, 0.9894, 0.5818, 0.9894, 0.5818, 0.9894])
me_cube_251.materials.append(mat_material_002)
me_cube_251.update()

# ---- objects
ob_sphere_026 = bpy.data.objects.new('Sphere.026', me_sphere_033)
ob_cube_136 = bpy.data.objects.new('Cube.136', me_cube_251)

# ---- transforms, parenting, visibility, modifiers, constraints
ob_sphere_026.location = (-0.6726, 1.332, 1.106)
ob_sphere_026.rotation_euler = (0.0, -0.0, -3.143)
ob_sphere_026.scale = (0.136, 0.05469, 0.136)
ob_cube_136.location = (-0.2672, 0.3517, 0.6082)
ob_cube_136.rotation_euler = (1.571, 0.0, 0.0)

# ---- collection membership
col_collection.objects.link(ob_sphere_026)
col_collection.objects.link(ob_cube_136)

# ---- scene / render settings (as saved in the file)
scene.frame_start = 1; scene.frame_end = 250; scene.frame_set(1)
scene.render.engine = 'BLENDER_EEVEE_NEXT'
scene.cycles.sampling_pattern = 'TABULATED_SOBOL'
bpy.context.view_layer.update()

# ---- added for rendering (the .blend has no active camera and no usable light): camera, sun
cam_auto = bpy.data.cameras.new('AutoCamera')
cam_auto.lens = 50.0
cam_auto.sensor_width = 36.0
cam_auto.clip_end = 1000.0
ob_auto_camera = bpy.data.objects.new('AutoCamera', cam_auto)
scene.collection.objects.link(ob_auto_camera)
ob_auto_camera.location = (4.44828, -5.3075, 4.44616)
ob_auto_camera.rotation_euler = (1.09748, -7.21219e-08, 0.694738)
scene.camera = ob_auto_camera
light_auto_sun = bpy.data.lights.new('AutoSun', 'SUN')
light_auto_sun.energy = 3.0
light_auto_sun.angle = 0.0523599
ob_auto_sun = bpy.data.objects.new('AutoSun', light_auto_sun)
scene.collection.objects.link(ob_auto_sun)
ob_auto_sun.rotation_euler = (0.872665, 0.174533, 0.523599)
bpy.context.view_layer.update()

